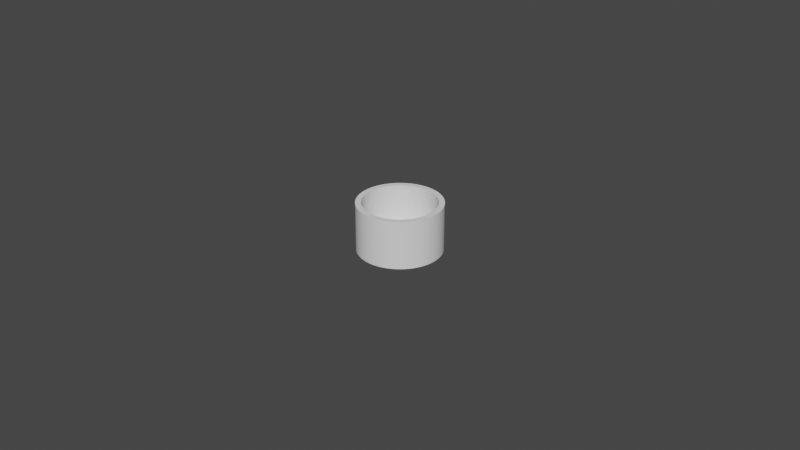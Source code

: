 # Source: panhead_apply.blend  (saved by Blender 2.82.7; exported with 4.5.12 LTS)
import bpy
from mathutils import Matrix  # noqa: F401  (used for matrix-valued properties, if any)

bpy.ops.wm.read_factory_settings(use_empty=True)
scene = bpy.context.scene
scene.name = 'Scene'

# ---- collections
col_collection = bpy.data.collections.new('Collection'); scene.collection.children.link(col_collection)

# ---- world
world_world = bpy.data.worlds.new('World'); scene.world = world_world
world_world.use_nodes = True; world_world.node_tree.nodes.clear()
_N = world_world.node_tree.nodes; _L = world_world.node_tree.links
n0 = _N.new('ShaderNodeOutputWorld'); n0.name = 'World Output'; n0.location = (300, 300)
n1 = _N.new('ShaderNodeBackground'); n1.name = 'Background'; n1.location = (10, 300)
n1.inputs[0].default_value = (0.05088, 0.05088, 0.05088, 1.0)
_L.new(n1.outputs[0], n0.inputs[0])
n0.is_active_output = True
world_world.color = (0.05088, 0.05088, 0.05088)
world_world.use_sun_shadow = False
world_world.sun_shadow_jitter_overblur = 0.0

# ---- meshes
me_cylinder_001 = bpy.data.meshes.new('Cylinder.001')
me_cylinder_001.from_pydata([(-1.832e-08, 0.0219, -0.0004667), (0.001075, 0.02188, -0.0004667), (0.002147, 0.0218, -0.0004667), (0.003214, 0.02167, -0.0004667), (0.004273, 0.02148, -0.0004667), (0.005322, 0.02125, -0.0004667), (0.006359, 0.02096, -0.0004667), (0.007379, 0.02062, -0.0004667), (0.008383, 0.02024, -0.0004667), (0.009365, 0.0198, -0.0004667), (0.01033, 0.01932, -0.0004667), (0.01126, 0.01879, -0.0004667), (0.01217, 0.01821, -0.0004667), (0.01305, 0.01759, -0.0004667), (0.0139, 0.01693, -0.0004667), (0.01471, 0.01623, -0.0004667), (0.01549, 0.01549, -0.0004667), (0.01623, 0.01471, -0.0004667), (0.01693, 0.0139, -0.0004667), (0.01759, 0.01305, -0.0004667), (0.01821, 0.01217, -0.0004667), (0.01879, 0.01126, -0.0004667), (0.01932, 0.01033, -0.0004667), (0.0198, 0.009365, -0.0004667), (0.02024, 0.008383, -0.0004667), (0.02062, 0.007379, -0.0004667), (0.02096, 0.006359, -0.0004667), (0.02125, 0.005322, -0.0004667), (0.02148, 0.004273, -0.0004667), (0.02167, 0.003214, -0.0004667), (0.0218, 0.002147, -0.0004667), (0.02188, 0.001075, -0.0004667), (0.0219, 5.63e-10, -0.0004667), (0.02188, -0.001075, -0.0004667), (0.0218, -0.002147, -0.0004667), (0.02167, -0.003214, -0.0004667), (0.02148, -0.004273, -0.0004667), (0.02125, -0.005322, -0.0004667), (0.02096, -0.006359, -0.0004667), (0.02062, -0.007379, -0.0004667), (0.02024, -0.008383, -0.0004667), (0.0198, -0.009365, -0.0004667), (0.01932, -0.01033, -0.0004667), (0.01879, -0.01126, -0.0004667), (0.01821, -0.01217, -0.0004667), (0.01759, -0.01305, -0.0004667), (0.01693, -0.0139, -0.0004667), (0.01623, -0.01471, -0.0004667), (0.01549, -0.01549, -0.0004667), (0.01471, -0.01623, -0.0004667), (0.0139, -0.01693, -0.0004667), (0.01305, -0.01759, -0.0004667), (0.01217, -0.01821, -0.0004667), (0.01126, -0.01879, -0.0004667), (0.01033, -0.01932, -0.0004667), (0.009365, -0.0198, -0.0004667), (0.008383, -0.02024, -0.0004667), (0.007379, -0.02062, -0.0004667), (0.006359, -0.02096, -0.0004667), (0.005322, -0.02125, -0.0004667), (0.004273, -0.02148, -0.0004667), (0.003214, -0.02167, -0.0004667), (0.002147, -0.0218, -0.0004667), (0.001075, -0.02188, -0.0004667), (2.154e-08, -0.0219, -0.0004667), (-0.001075, -0.02188, -0.0004667), (-0.002147, -0.0218, -0.0004667), (-0.003214, -0.02167, -0.0004667), (-0.004273, -0.02148, -0.0004667), (-0.005322, -0.02125, -0.0004667), (-0.006359, -0.02096, -0.0004667), (-0.007379, -0.02062, -0.0004667), (-0.008382, -0.02024, -0.0004667), (-0.009365, -0.0198, -0.0004667), (-0.01033, -0.01932, -0.0004667), (-0.01126, -0.01879, -0.0004667), (-0.01217, -0.01821, -0.0004667), (-0.01305, -0.01759, -0.0004667), (-0.0139, -0.01693, -0.0004667), (-0.01471, -0.01623, -0.0004667), (-0.01549, -0.01549, -0.0004667), (-0.01623, -0.01471, -0.0004667), (-0.01693, -0.0139, -0.0004667), (-0.01759, -0.01305, -0.0004667), (-0.01821, -0.01217, -0.0004667), (-0.01879, -0.01126, -0.0004667), (-0.01932, -0.01033, -0.0004667), (-0.0198, -0.009365, -0.0004667), (-0.02024, -0.008383, -0.0004667), (-0.02062, -0.007379, -0.0004667), (-0.02096, -0.006359, -0.0004667), (-0.02125, -0.005322, -0.0004667), (-0.02148, -0.004273, -0.0004667), (-0.02167, -0.003214, -0.0004667), (-0.0218, -0.002147, -0.0004667), (-0.02188, -0.001075, -0.0004667), (-0.0219, -2.172e-08, -0.0004667), (-0.02188, 0.001075, -0.0004667), (-0.0218, 0.002147, -0.0004667), (-0.02167, 0.003214, -0.0004667), (-0.02148, 0.004273, -0.0004667), (-0.02125, 0.005322, -0.0004667), (-0.02096, 0.006359, -0.0004667), (-0.02062, 0.007379, -0.0004667), (-0.02024, 0.008383, -0.0004667), (-0.0198, 0.009365, -0.0004667), (-0.01932, 0.01033, -0.0004667), (-0.01879, 0.01126, -0.0004667), (-0.01821, 0.01217, -0.0004667), (-0.01759, 0.01305, -0.0004667), (-0.01693, 0.0139, -0.0004667), (-0.01623, 0.01471, -0.0004667), (-0.01549, 0.01549, -0.0004667), (-0.01471, 0.01623, -0.0004667), (-0.0139, 0.01693, -0.0004667), (-0.01305, 0.01759, -0.0004667), (-0.01217, 0.01821, -0.0004667), (-0.01126, 0.01879, -0.0004667), (-0.01033, 0.01932, -0.0004667), (-0.009365, 0.0198, -0.0004667), (-0.008383, 0.02024, -0.0004667), (-0.007379, 0.02062, -0.0004667), (-0.006359, 0.02096, -0.0004667), (-0.005322, 0.02125, -0.0004667), (-0.004273, 0.02148, -0.0004667), (-0.003214, 0.02167, -0.0004667), (-0.002147, 0.0218, -0.0004667), (-0.001075, 0.02188, -0.0004667), (-1.984e-08, 0.0252, -0.002), (-1.984e-08, 0.0252, 6.985e-10), (0.001236, 0.02517, -0.002), (0.001236, 0.02517, 6.985e-10), (0.00247, 0.02508, -0.002), (0.00247, 0.02508, 6.985e-10), (0.003698, 0.02493, -0.002), (0.003698, 0.02493, 6.985e-10), (0.004916, 0.02472, -0.002), (0.004916, 0.02472, 6.985e-10), (0.006123, 0.02444, -0.002), (0.006123, 0.02444, 6.985e-10), (0.007315, 0.02411, -0.002), (0.007315, 0.02411, 6.985e-10), (0.00849, 0.02373, -0.002), (0.00849, 0.02373, 6.985e-10), (0.009644, 0.02328, -0.002), (0.009644, 0.02328, 6.985e-10), (0.01077, 0.02278, -0.002), (0.01077, 0.02278, 6.985e-10), (0.01188, 0.02222, -0.002), (0.01188, 0.02222, 6.985e-10), (0.01296, 0.02161, -0.002), (0.01296, 0.02161, 6.985e-10), (0.014, 0.02095, -0.002), (0.014, 0.02095, 6.985e-10), (0.01501, 0.02024, -0.002), (0.01501, 0.02024, 6.985e-10), (0.01599, 0.01948, -0.002), (0.01599, 0.01948, 6.985e-10), (0.01692, 0.01867, -0.002), (0.01692, 0.01867, 6.985e-10), (0.01782, 0.01782, -0.002), (0.01782, 0.01782, 6.985e-10), (0.01867, 0.01692, -0.002), (0.01867, 0.01692, 6.985e-10), (0.01948, 0.01599, -0.002), (0.01948, 0.01599, 6.985e-10), (0.02024, 0.01501, -0.002), (0.02024, 0.01501, 6.985e-10), (0.02095, 0.014, -0.002), (0.02095, 0.014, 6.985e-10), (0.02161, 0.01296, -0.002), (0.02161, 0.01296, 6.985e-10), (0.02222, 0.01188, -0.002), (0.02222, 0.01188, 6.985e-10), (0.02278, 0.01077, -0.002), (0.02278, 0.01077, 6.985e-10), (0.02328, 0.009644, -0.002), (0.02328, 0.009644, 6.985e-10), (0.02373, 0.00849, -0.002), (0.02373, 0.00849, 6.985e-10), (0.02411, 0.007315, -0.002), (0.02411, 0.007315, 6.985e-10), (0.02444, 0.006123, -0.002), (0.02444, 0.006123, 6.985e-10), (0.02472, 0.004916, -0.002), (0.02472, 0.004916, 6.985e-10), (0.02493, 0.003698, -0.002), (0.02493, 0.003698, 6.985e-10), (0.02508, 0.00247, -0.002), (0.02508, 0.00247, 6.985e-10), (0.02517, 0.001237, -0.002), (0.02517, 0.001237, 6.985e-10), (0.0252, -5.511e-10, -0.002), (0.0252, -5.511e-10, 6.985e-10), (0.02517, -0.001237, -0.002), (0.02517, -0.001237, 6.985e-10), (0.02508, -0.00247, -0.002), (0.02508, -0.00247, 6.985e-10), (0.02493, -0.003698, -0.002), (0.02493, -0.003698, 6.985e-10), (0.02472, -0.004916, -0.002), (0.02472, -0.004916, 6.985e-10), (0.02444, -0.006123, -0.002), (0.02444, -0.006123, 6.985e-10), (0.02411, -0.007315, -0.002), (0.02411, -0.007315, 6.985e-10), (0.02373, -0.00849, -0.002), (0.02373, -0.00849, 6.985e-10), (0.02328, -0.009644, -0.002), (0.02328, -0.009644, 6.985e-10), (0.02278, -0.01077, -0.002), (0.02278, -0.01077, 6.985e-10), (0.02222, -0.01188, -0.002), (0.02222, -0.01188, 6.985e-10), (0.02161, -0.01296, -0.002), (0.02161, -0.01296, 6.985e-10), (0.02095, -0.014, -0.002), (0.02095, -0.014, 6.985e-10), (0.02024, -0.01501, -0.002), (0.02024, -0.01501, 6.985e-10), (0.01948, -0.01599, -0.002), (0.01948, -0.01599, 6.985e-10), (0.01867, -0.01692, -0.002), (0.01867, -0.01692, 6.985e-10), (0.01782, -0.01782, -0.002), (0.01782, -0.01782, 6.985e-10), (0.01692, -0.01867, -0.002), (0.01692, -0.01867, 6.985e-10), (0.01599, -0.01948, -0.002), (0.01599, -0.01948, 6.985e-10), (0.01501, -0.02024, -0.002), (0.01501, -0.02024, 6.985e-10), (0.014, -0.02095, -0.002), (0.014, -0.02095, 6.985e-10), (0.01296, -0.02161, -0.002), (0.01296, -0.02161, 6.985e-10), (0.01188, -0.02222, -0.002), (0.01188, -0.02222, 6.985e-10), (0.01077, -0.02278, -0.002), (0.01077, -0.02278, 6.985e-10), (0.009644, -0.02328, -0.002), (0.009644, -0.02328, 6.985e-10), (0.00849, -0.02373, -0.002), (0.00849, -0.02373, 6.985e-10), (0.007315, -0.02411, -0.002), (0.007315, -0.02411, 6.985e-10), (0.006123, -0.02444, -0.002), (0.006123, -0.02444, 6.985e-10), (0.004916, -0.02472, -0.002), (0.004916, -0.02472, 6.985e-10), (0.003698, -0.02493, -0.002), (0.003698, -0.02493, 6.985e-10), (0.00247, -0.02508, -0.002), (0.00247, -0.02508, 6.985e-10), (0.001237, -0.02517, -0.002), (0.001237, -0.02517, 6.985e-10), (2.603e-08, -0.0252, -0.002), (2.603e-08, -0.0252, 6.985e-10), (-0.001236, -0.02517, -0.002), (-0.001236, -0.02517, 6.985e-10), (-0.00247, -0.02508, -0.002), (-0.00247, -0.02508, 6.985e-10), (-0.003698, -0.02493, -0.002), (-0.003698, -0.02493, 6.985e-10), (-0.004916, -0.02472, -0.002), (-0.004916, -0.02472, 6.985e-10), (-0.006123, -0.02444, -0.002), (-0.006123, -0.02444, 6.985e-10), (-0.007315, -0.02411, -0.002), (-0.007315, -0.02411, 6.985e-10), (-0.00849, -0.02373, -0.002), (-0.00849, -0.02373, 6.985e-10), (-0.009644, -0.02328, -0.002), (-0.009644, -0.02328, 6.985e-10), (-0.01077, -0.02278, -0.002), (-0.01077, -0.02278, 6.985e-10), (-0.01188, -0.02222, -0.002), (-0.01188, -0.02222, 6.985e-10), (-0.01296, -0.02161, -0.002), (-0.01296, -0.02161, 6.985e-10), (-0.014, -0.02095, -0.002), (-0.014, -0.02095, 6.985e-10), (-0.01501, -0.02024, -0.002), (-0.01501, -0.02024, 6.985e-10), (-0.01599, -0.01948, -0.002), (-0.01599, -0.01948, 6.985e-10), (-0.01692, -0.01867, -0.002), (-0.01692, -0.01867, 6.985e-10), (-0.01782, -0.01782, -0.002), (-0.01782, -0.01782, 6.985e-10), (-0.01867, -0.01692, -0.002), (-0.01867, -0.01692, 6.985e-10), (-0.01948, -0.01599, -0.002), (-0.01948, -0.01599, 6.985e-10), (-0.02024, -0.01501, -0.002), (-0.02024, -0.01501, 6.985e-10), (-0.02095, -0.014, -0.002), (-0.02095, -0.014, 6.985e-10), (-0.02161, -0.01296, -0.002), (-0.02161, -0.01296, 6.985e-10), (-0.02222, -0.01188, -0.002), (-0.02222, -0.01188, 6.985e-10), (-0.02278, -0.01077, -0.002), (-0.02278, -0.01077, 6.985e-10), (-0.02328, -0.009644, -0.002), (-0.02328, -0.009644, 6.985e-10), (-0.02373, -0.00849, -0.002), (-0.02373, -0.00849, 6.985e-10), (-0.02411, -0.007315, -0.002), (-0.02411, -0.007315, 6.985e-10), (-0.02444, -0.006123, -0.002), (-0.02444, -0.006123, 6.985e-10), (-0.02472, -0.004916, -0.002), (-0.02472, -0.004916, 6.985e-10), (-0.02493, -0.003698, -0.002), (-0.02493, -0.003698, 6.985e-10), (-0.02508, -0.00247, -0.002), (-0.02508, -0.00247, 6.985e-10), (-0.02517, -0.001237, -0.002), (-0.02517, -0.001237, 6.985e-10), (-0.0252, -2.619e-08, -0.002), (-0.0252, -2.619e-08, 6.985e-10), (-0.02517, 0.001236, -0.002), (-0.02517, 0.001236, 6.985e-10), (-0.02508, 0.00247, -0.002), (-0.02508, 0.00247, 6.985e-10), (-0.02493, 0.003698, -0.002), (-0.02493, 0.003698, 6.985e-10), (-0.02472, 0.004916, -0.002), (-0.02472, 0.004916, 6.985e-10), (-0.02444, 0.006123, -0.002), (-0.02444, 0.006123, 6.985e-10), (-0.02411, 0.007315, -0.002), (-0.02411, 0.007315, 6.985e-10), (-0.02373, 0.00849, -0.002), (-0.02373, 0.00849, 6.985e-10), (-0.02328, 0.009644, -0.002), (-0.02328, 0.009644, 6.985e-10), (-0.02278, 0.01077, -0.002), (-0.02278, 0.01077, 6.985e-10), (-0.02222, 0.01188, -0.002), (-0.02222, 0.01188, 6.985e-10), (-0.02161, 0.01296, -0.002), (-0.02161, 0.01296, 6.985e-10), (-0.02095, 0.014, -0.002), (-0.02095, 0.014, 6.985e-10), (-0.02024, 0.01501, -0.002), (-0.02024, 0.01501, 6.985e-10), (-0.01948, 0.01599, -0.002), (-0.01948, 0.01599, 6.985e-10), (-0.01867, 0.01692, -0.002), (-0.01867, 0.01692, 6.985e-10), (-0.01782, 0.01782, -0.002), (-0.01782, 0.01782, 6.985e-10), (-0.01692, 0.01867, -0.002), (-0.01692, 0.01867, 6.985e-10), (-0.01599, 0.01948, -0.002), (-0.01599, 0.01948, 6.985e-10), (-0.01501, 0.02024, -0.002), (-0.01501, 0.02024, 6.985e-10), (-0.014, 0.02095, -0.002), (-0.014, 0.02095, 6.985e-10), (-0.01296, 0.02161, -0.002), (-0.01296, 0.02161, 6.985e-10), (-0.01188, 0.02222, -0.002), (-0.01188, 0.02222, 6.985e-10), (-0.01077, 0.02278, -0.002), (-0.01077, 0.02278, 6.985e-10), (-0.009644, 0.02328, -0.002), (-0.009644, 0.02328, 6.985e-10), (-0.00849, 0.02373, -0.002), (-0.00849, 0.02373, 6.985e-10), (-0.007315, 0.02411, -0.002), (-0.007315, 0.02411, 6.985e-10), (-0.006123, 0.02444, -0.002), (-0.006123, 0.02444, 6.985e-10), (-0.004916, 0.02472, -0.002), (-0.004916, 0.02472, 6.985e-10), (-0.003698, 0.02493, -0.002), (-0.003698, 0.02493, 6.985e-10), (-0.00247, 0.02508, -0.002), (-0.00247, 0.02508, 6.985e-10), (-0.001236, 0.02517, -0.002), (-0.001236, 0.02517, 6.985e-10), (0.001075, 0.02188, -0.002), (-1.832e-08, 0.0219, -0.002), (-0.001075, 0.02188, -0.002), (-0.002147, 0.0218, -0.002), (0.002147, 0.0218, -0.002), (-0.003214, 0.02167, -0.002), (0.003214, 0.02167, -0.002), (0.004273, 0.02148, -0.002), (-0.004273, 0.02148, -0.002), (0.005322, 0.02125, -0.002), (-0.005322, 0.02125, -0.002), (0.006359, 0.02096, -0.002), (-0.006359, 0.02096, -0.002), (0.0139, 0.01693, -0.002), (0.01305, 0.01759, -0.002), (0.01217, 0.01821, -0.002), (0.01126, 0.01879, -0.002), (0.01033, 0.01932, -0.002), (0.009365, 0.0198, -0.002), (0.008383, 0.02024, -0.002), (0.007379, 0.02062, -0.002), (-0.007379, 0.02062, -0.002), (-0.008383, 0.02024, -0.002), (-0.009365, 0.0198, -0.002), (-0.01033, 0.01932, -0.002), (-0.01126, 0.01879, -0.002), (-0.01217, 0.01821, -0.002), (-0.01305, 0.01759, -0.002), (-0.0139, 0.01693, -0.002), (0.01932, 0.01033, -0.002), (0.01821, 0.01217, -0.002), (0.01759, 0.01305, -0.002), (0.01879, 0.01126, -0.002), (0.01623, 0.01471, -0.002), (0.01693, 0.0139, -0.002), (0.01549, 0.01549, -0.002), (0.01471, 0.01623, -0.002), (-0.01471, 0.01623, -0.002), (-0.01549, 0.01549, -0.002), (-0.01623, 0.01471, -0.002), (-0.01693, 0.0139, -0.002), (-0.01759, 0.01305, -0.002), (-0.01821, 0.01217, -0.002), (-0.01879, 0.01126, -0.002), (-0.01932, 0.01033, -0.002), (-0.0198, 0.009365, -0.002), (0.0218, 0.002147, -0.002), (0.02188, 0.001075, -0.002), (0.02167, 0.003214, -0.002), (0.02148, 0.004273, -0.002), (0.02096, 0.006359, -0.002), (0.02125, 0.005322, -0.002), (0.0198, 0.009365, -0.002), (0.02024, 0.008383, -0.002), (0.02062, 0.007379, -0.002), (-0.02024, 0.008383, -0.002), (-0.02062, 0.007379, -0.002), (-0.02096, 0.006359, -0.002), (-0.02125, 0.005322, -0.002), (-0.02148, 0.004273, -0.002), (-0.02167, 0.003214, -0.002), (-0.0218, 0.002147, -0.002), (0.0219, 5.63e-10, -0.002), (0.02188, -0.001075, -0.002), (0.0218, -0.002147, -0.002), (0.02167, -0.003214, -0.002), (0.02148, -0.004273, -0.002), (0.02125, -0.005322, -0.002), (0.02096, -0.006359, -0.002), (0.02062, -0.007379, -0.002), (-0.02125, -0.005322, -0.002), (-0.02096, -0.006359, -0.002), (-0.0218, -0.002147, -0.002), (-0.02188, -0.001075, -0.002), (-0.02167, -0.003214, -0.002), (-0.02148, -0.004273, -0.002), (-0.02188, 0.001075, -0.002), (-0.0219, -2.172e-08, -0.002), (0.02024, -0.008383, -0.002), (0.0198, -0.009365, -0.002), (0.01932, -0.01033, -0.002), (0.01879, -0.01126, -0.002), (0.01821, -0.01217, -0.002), (0.01759, -0.01305, -0.002), (0.01693, -0.0139, -0.002), (0.01623, -0.01471, -0.002), (-0.01759, -0.01305, -0.002), (-0.01693, -0.0139, -0.002), (-0.01821, -0.01217, -0.002), (-0.0198, -0.009365, -0.002), (-0.01932, -0.01033, -0.002), (-0.01879, -0.01126, -0.002), (-0.02062, -0.007379, -0.002), (-0.02024, -0.008383, -0.002), (0.01549, -0.01549, -0.002), (0.01471, -0.01623, -0.002), (0.0139, -0.01693, -0.002), (0.01305, -0.01759, -0.002), (0.01217, -0.01821, -0.002), (0.01126, -0.01879, -0.002), (0.01033, -0.01932, -0.002), (0.009365, -0.0198, -0.002), (-0.01033, -0.01932, -0.002), (-0.01126, -0.01879, -0.002), (-0.01217, -0.01821, -0.002), (-0.01305, -0.01759, -0.002), (-0.0139, -0.01693, -0.002), (-0.01471, -0.01623, -0.002), (-0.01549, -0.01549, -0.002), (-0.01623, -0.01471, -0.002), (0.008383, -0.02024, -0.002), (0.007379, -0.02062, -0.002), (0.006359, -0.02096, -0.002), (0.005322, -0.02125, -0.002), (0.004273, -0.02148, -0.002), (0.003214, -0.02167, -0.002), (0.002147, -0.0218, -0.002), (0.001075, -0.02188, -0.002), (2.154e-08, -0.0219, -0.002), (-0.001075, -0.02188, -0.002), (-0.002147, -0.0218, -0.002), (-0.003214, -0.02167, -0.002), (-0.004273, -0.02148, -0.002), (-0.005322, -0.02125, -0.002), (-0.006359, -0.02096, -0.002), (-0.007379, -0.02062, -0.002), (-0.008382, -0.02024, -0.002), (-0.009365, -0.0198, -0.002), (0.0003091, 0.006292, 7.858e-10), (0.0003091, 0.006292, -0.0004667), (-5.27e-09, 0.0063, 7.858e-10), (-5.27e-09, 0.0063, -0.0004667), (-0.0003091, 0.006292, 7.858e-10), (-0.0003091, 0.006292, -0.0004667), (-0.0006175, 0.00627, 7.858e-10), (-0.0006175, 0.00627, -0.0004667), (0.0006175, 0.00627, 6.985e-10), (0.0006175, 0.00627, -0.0004667), (-0.0009244, 0.006232, 7.858e-10), (-0.0009244, 0.006232, -0.0004667), (0.0009244, 0.006232, 7.858e-10), (0.0009244, 0.006232, -0.0004667), (0.001229, 0.006179, 7.858e-10), (0.001229, 0.006179, -0.0004667), (-0.001229, 0.006179, 7.858e-10), (-0.001229, 0.006179, -0.0004667), (0.001531, 0.006111, 7.858e-10), (0.001531, 0.006111, -0.0004667), (-0.001531, 0.006111, 7.858e-10), (-0.001531, 0.006111, -0.0004667), (0.001829, 0.006029, 7.858e-10), (0.001829, 0.006029, -0.0004667), (-0.001829, 0.006029, 7.858e-10), (-0.001829, 0.006029, -0.0004667), (0.003997, 0.00487, 7.858e-10), (0.003997, 0.00487, -0.0004667), (0.003753, 0.00506, 7.858e-10), (0.003753, 0.00506, -0.0004667), (0.0035, 0.005238, 7.858e-10), (0.0035, 0.005238, -0.0004667), (0.003239, 0.005404, 7.858e-10), (0.003239, 0.005404, -0.0004667), (0.00297, 0.005556, 7.858e-10), (0.00297, 0.005556, -0.0004667), (0.002694, 0.005695, 7.858e-10), (0.002694, 0.005695, -0.0004667), (0.002411, 0.00582, 7.858e-10), (0.002411, 0.00582, -0.0004667), (0.002122, 0.005932, 7.858e-10), (0.002122, 0.005932, -0.0004667), (-0.002122, 0.005932, 7.858e-10), (-0.002122, 0.005932, -0.0004667), (-0.002411, 0.00582, 7.858e-10), (-0.002411, 0.00582, -0.0004667), (-0.002694, 0.005695, 7.858e-10), (-0.002694, 0.005695, -0.0004667), (-0.00297, 0.005556, 7.858e-10), (-0.00297, 0.005556, -0.0004667), (-0.003239, 0.005404, 7.858e-10), (-0.003239, 0.005404, -0.0004667), (-0.0035, 0.005238, 7.858e-10), (-0.0035, 0.005238, -0.0004667), (-0.003753, 0.00506, 7.858e-10), (-0.003753, 0.00506, -0.0004667), (-0.003997, 0.00487, 7.858e-10), (-0.003997, 0.00487, -0.0004667), (0.005556, 0.00297, 7.858e-10), (0.005556, 0.00297, -0.0004667), (0.005238, 0.0035, 7.858e-10), (0.005238, 0.0035, -0.0004667), (0.00506, 0.003753, 7.858e-10), (0.00506, 0.003753, -0.0004667), (0.005404, 0.003239, 7.858e-10), (0.005404, 0.003239, -0.0004667), (0.00487, 0.003997, 7.858e-10), (0.00487, 0.003997, -0.0004667), (0.004668, 0.004231, 7.858e-10), (0.004668, 0.004231, -0.0004667), (0.004455, 0.004455, 7.858e-10), (0.004455, 0.004455, -0.0004667), (0.004231, 0.004668, 7.858e-10), (0.004231, 0.004668, -0.0004667), (-0.004231, 0.004668, 7.858e-10), (-0.004231, 0.004668, -0.0004667), (-0.004455, 0.004455, 7.858e-10), (-0.004455, 0.004455, -0.0004667), (-0.004668, 0.004231, 7.858e-10), (-0.004668, 0.004231, -0.0004667), (-0.00487, 0.003997, 7.858e-10), (-0.00487, 0.003997, -0.0004667), (-0.00506, 0.003753, 7.858e-10), (-0.00506, 0.003753, -0.0004667), (-0.005238, 0.0035, 7.858e-10), (-0.005238, 0.0035, -0.0004667), (-0.005404, 0.003239, 7.858e-10), (-0.005404, 0.003239, -0.0004667), (-0.005695, 0.002694, 7.858e-10), (-0.005695, 0.002694, -0.0004667), (-0.005556, 0.00297, 7.858e-10), (-0.005556, 0.00297, -0.0004667), (0.00627, 0.0006175, 7.858e-10), (0.00627, 0.0006175, -0.0004667), (0.006292, 0.0003091, 7.858e-10), (0.006292, 0.0003091, -0.0004667), (0.006232, 0.0009244, 7.858e-10), (0.006232, 0.0009244, -0.0004667), (0.006179, 0.001229, 7.858e-10), (0.006179, 0.001229, -0.0004667), (0.006029, 0.001829, 7.858e-10), (0.006029, 0.001829, -0.0004667), (0.006111, 0.001531, 7.858e-10), (0.006111, 0.001531, -0.0004667), (0.00582, 0.002411, 7.858e-10), (0.00582, 0.002411, -0.0004667), (0.005695, 0.002694, 7.858e-10), (0.005695, 0.002694, -0.0004667), (0.005932, 0.002122, 7.858e-10), (0.005932, 0.002122, -0.0004667), (-0.00582, 0.002411, 7.858e-10), (-0.00582, 0.002411, -0.0004667), (-0.005932, 0.002122, 7.858e-10), (-0.005932, 0.002122, -0.0004667), (-0.006029, 0.001829, 7.858e-10), (-0.006029, 0.001829, -0.0004667), (-0.006111, 0.001531, 7.858e-10), (-0.006111, 0.001531, -0.0004667), (-0.006179, 0.001229, 7.858e-10), (-0.006179, 0.001229, -0.0004667), (-0.006232, 0.0009244, 7.858e-10), (-0.006232, 0.0009244, -0.0004667), (-0.00627, 0.0006175, 7.858e-10), (-0.00627, 0.0006175, -0.0004667), (0.006292, -0.0003091, 7.858e-10), (0.006292, -0.0003091, -0.0004667), (0.0063, 1.015e-09, 7.858e-10), (0.0063, 1.015e-09, -0.0004667), (0.00627, -0.0006175, 7.858e-10), (0.00627, -0.0006175, -0.0004667), (0.006232, -0.0009244, 7.858e-10), (0.006232, -0.0009244, -0.0004667), (0.006179, -0.001229, 7.858e-10), (0.006179, -0.001229, -0.0004667), (0.006111, -0.001531, 7.858e-10), (0.006111, -0.001531, -0.0004667), (0.006029, -0.001829, 7.858e-10), (0.006029, -0.001829, -0.0004667), (0.005932, -0.002122, 7.858e-10), (0.005932, -0.002122, -0.0004667), (-0.006029, -0.001829, 7.858e-10), (-0.006029, -0.001829, -0.0004667), (-0.006111, -0.001531, 7.858e-10), (-0.006111, -0.001531, -0.0004667), (-0.006232, -0.0009244, 7.858e-10), (-0.006232, -0.0009244, -0.0004667), (-0.00627, -0.0006175, 7.858e-10), (-0.00627, -0.0006175, -0.0004667), (-0.006179, -0.001229, 7.858e-10), (-0.006179, -0.001229, -0.0004667), (-0.006292, -0.0003091, 7.858e-10), (-0.006292, -0.0003091, -0.0004667), (-0.0063, -5.394e-09, 7.858e-10), (-0.0063, -5.394e-09, -0.0004667), (-0.006292, 0.0003091, 7.858e-10), (-0.006292, 0.0003091, -0.0004667), (0.00582, -0.002411, 7.858e-10), (0.00582, -0.002411, -0.0004667), (0.005695, -0.002694, 7.858e-10), (0.005695, -0.002694, -0.0004667), (0.005556, -0.00297, 7.858e-10), (0.005556, -0.00297, -0.0004667), (0.005404, -0.003239, 7.858e-10), (0.005404, -0.003239, -0.0004667), (0.005238, -0.0035, 7.858e-10), (0.005238, -0.0035, -0.0004667), (0.00506, -0.003753, 7.858e-10), (0.00506, -0.003753, -0.0004667), (0.00487, -0.003997, 7.858e-10), (0.00487, -0.003997, -0.0004667), (0.004668, -0.004231, 7.858e-10), (0.004668, -0.004231, -0.0004667), (-0.00506, -0.003753, 7.858e-10), (-0.00506, -0.003753, -0.0004667), (-0.00487, -0.003997, 7.858e-10), (-0.00487, -0.003997, -0.0004667), (-0.005238, -0.0035, 7.858e-10), (-0.005238, -0.0035, -0.0004667), (-0.005695, -0.002694, 7.858e-10), (-0.005695, -0.002694, -0.0004667), (-0.005556, -0.00297, 7.858e-10), (-0.005556, -0.00297, -0.0004667), (-0.005404, -0.003239, 7.858e-10), (-0.005404, -0.003239, -0.0004667), (-0.00582, -0.002411, 7.858e-10), (-0.00582, -0.002411, -0.0004667), (-0.005932, -0.002122, 7.858e-10), (-0.005932, -0.002122, -0.0004667), (0.004455, -0.004455, 7.858e-10), (0.004455, -0.004455, -0.0004667), (0.004231, -0.004668, 7.858e-10), (0.004231, -0.004668, -0.0004667), (0.003997, -0.00487, 7.858e-10), (0.003997, -0.00487, -0.0004667), (0.003239, -0.005404, 7.858e-10), (0.003239, -0.005404, -0.0004667), (0.0035, -0.005238, 7.858e-10), (0.0035, -0.005238, -0.0004667), (0.003753, -0.00506, 7.858e-10), (0.003753, -0.00506, -0.0004667), (0.00297, -0.005556, 7.858e-10), (0.00297, -0.005556, -0.0004667), (0.002694, -0.005695, 7.858e-10), (0.002694, -0.005695, -0.0004667), (-0.00297, -0.005556, 7.858e-10), (-0.00297, -0.005556, -0.0004667), (-0.003239, -0.005404, 7.858e-10), (-0.003239, -0.005404, -0.0004667), (-0.0035, -0.005238, 7.858e-10), (-0.0035, -0.005238, -0.0004667), (-0.004231, -0.004668, 7.858e-10), (-0.004231, -0.004668, -0.0004667), (-0.003753, -0.00506, 7.858e-10), (-0.003753, -0.00506, -0.0004667), (-0.003997, -0.00487, 7.858e-10), (-0.003997, -0.00487, -0.0004667), (-0.004455, -0.004455, 7.858e-10), (-0.004455, -0.004455, -0.0004667), (-0.004668, -0.004231, 7.858e-10), (-0.004668, -0.004231, -0.0004667), (0.002122, -0.005932, 7.858e-10), (0.002122, -0.005932, -0.0004667), (0.002411, -0.00582, 7.858e-10), (0.002411, -0.00582, -0.0004667), (0.001829, -0.006029, 7.858e-10), (0.001829, -0.006029, -0.0004667), (0.001531, -0.006111, 7.858e-10), (0.001531, -0.006111, -0.0004667), (0.001229, -0.006179, 7.858e-10), (0.001229, -0.006179, -0.0004667), (0.0009244, -0.006232, 7.858e-10), (0.0009244, -0.006232, -0.0004667), (0.0006175, -0.00627, 7.858e-10), (0.0006175, -0.00627, -0.0004667), (0.0003091, -0.006292, 7.858e-10), (0.0003091, -0.006292, -0.0004667), (6.196e-09, -0.0063, 7.858e-10), (6.196e-09, -0.0063, -0.0004667), (-0.0003091, -0.006292, 7.858e-10), (-0.0003091, -0.006292, -0.0004667), (-0.0006175, -0.00627, 6.985e-10), (-0.0006175, -0.00627, -0.0004667), (-0.0009244, -0.006232, 7.858e-10), (-0.0009244, -0.006232, -0.0004667), (-0.001229, -0.006179, 7.858e-10), (-0.001229, -0.006179, -0.0004667), (-0.001531, -0.006111, 7.858e-10), (-0.001531, -0.006111, -0.0004667), (-0.001829, -0.006029, 7.858e-10), (-0.001829, -0.006029, -0.0004667), (-0.002411, -0.00582, 7.858e-10), (-0.002411, -0.00582, -0.0004667), (-0.002122, -0.005932, 7.858e-10), (-0.002122, -0.005932, -0.0004667), (-0.002694, -0.005695, 7.858e-10), (-0.002694, -0.005695, -0.0004667)], [], [(1, 2, 3, 4, 5, 6, 7, 8, 9, 10, 11, 12, 13, 14, 15, 16, 17, 18, 19, 20, 21, 22, 23, 24, 25, 26, 27, 28, 29, 30, 31, 32, 639, 607, 605, 609, 611, 615, 613, 621, 617, 619, 571, 577, 573, 575, 579, 581, 583, 585, 539, 541, 543, 545, 547, 549, 551, 553, 535, 531, 527, 525, 521, 513, 515, 517, 519, 523, 529, 533, 537, 555, 557, 559, 561, 563, 565, 567, 569, 587, 589, 591, 593, 595, 597, 599, 603, 601, 623, 625, 627, 629, 631, 633, 635, 667, 665, 96, 97, 98, 99, 100, 101, 102, 103, 104, 105, 106, 107, 108, 109, 110, 111, 112, 113, 114, 115, 116, 117, 118, 119, 120, 121, 122, 123, 124, 125, 126, 127, 0), (128, 129, 131, 130), (130, 131, 133, 132), (132, 133, 135, 134), (134, 135, 137, 136), (136, 137, 139, 138), (138, 139, 141, 140), (140, 141, 143, 142), (142, 143, 145, 144), (144, 145, 147, 146), (146, 147, 149, 148), (148, 149, 151, 150), (150, 151, 153, 152), (152, 153, 155, 154), (154, 155, 157, 156), (156, 157, 159, 158), (158, 159, 161, 160), (160, 161, 163, 162), (162, 163, 165, 164), (164, 165, 167, 166), (166, 167, 169, 168), (168, 169, 171, 170), (170, 171, 173, 172), (172, 173, 175, 174), (174, 175, 177, 176), (176, 177, 179, 178), (178, 179, 181, 180), (180, 181, 183, 182), (182, 183, 185, 184), (184, 185, 187, 186), (186, 187, 189, 188), (188, 189, 191, 190), (190, 191, 193, 192), (192, 193, 195, 194), (194, 195, 197, 196), (196, 197, 199, 198), (198, 199, 201, 200), (200, 201, 203, 202), (202, 203, 205, 204), (204, 205, 207, 206), (206, 207, 209, 208), (208, 209, 211, 210), (210, 211, 213, 212), (212, 213, 215, 214), (214, 215, 217, 216), (216, 217, 219, 218), (218, 219, 221, 220), (220, 221, 223, 222), (222, 223, 225, 224), (224, 225, 227, 226), (226, 227, 229, 228), (228, 229, 231, 230), (230, 231, 233, 232), (232, 233, 235, 234), (234, 235, 237, 236), (236, 237, 239, 238), (238, 239, 241, 240), (240, 241, 243, 242), (242, 243, 245, 244), (244, 245, 247, 246), (246, 247, 249, 248), (248, 249, 251, 250), (250, 251, 253, 252), (252, 253, 255, 254), (254, 255, 257, 256), (256, 257, 259, 258), (258, 259, 261, 260), (260, 261, 263, 262), (262, 263, 265, 264), (264, 265, 267, 266), (266, 267, 269, 268), (268, 269, 271, 270), (270, 271, 273, 272), (272, 273, 275, 274), (274, 275, 277, 276), (276, 277, 279, 278), (278, 279, 281, 280), (280, 281, 283, 282), (282, 283, 285, 284), (284, 285, 287, 286), (286, 287, 289, 288), (288, 289, 291, 290), (290, 291, 293, 292), (292, 293, 295, 294), (294, 295, 297, 296), (296, 297, 299, 298), (298, 299, 301, 300), (300, 301, 303, 302), (302, 303, 305, 304), (304, 305, 307, 306), (306, 307, 309, 308), (308, 309, 311, 310), (310, 311, 313, 312), (312, 313, 315, 314), (314, 315, 317, 316), (316, 317, 319, 318), (318, 319, 321, 320), (320, 321, 323, 322), (322, 323, 325, 324), (324, 325, 327, 326), (326, 327, 329, 328), (328, 329, 331, 330), (330, 331, 333, 332), (332, 333, 335, 334), (334, 335, 337, 336), (336, 337, 339, 338), (338, 339, 341, 340), (340, 341, 343, 342), (342, 343, 345, 344), (344, 345, 347, 346), (346, 347, 349, 348), (348, 349, 351, 350), (350, 351, 353, 352), (352, 353, 355, 354), (354, 355, 357, 356), (356, 357, 359, 358), (358, 359, 361, 360), (360, 361, 363, 362), (362, 363, 365, 364), (364, 365, 367, 366), (366, 367, 369, 368), (368, 369, 371, 370), (370, 371, 373, 372), (372, 373, 375, 374), (374, 375, 377, 376), (376, 377, 379, 378), (378, 379, 381, 380), (131, 129, 383, 381, 379, 377, 375, 373, 371, 369, 367, 365, 363, 361, 359, 357, 355, 353, 351, 349, 347, 345, 343, 341, 339, 337, 335, 333, 331, 329, 327, 325, 323, 321, 664, 666, 634, 632, 630, 628, 626, 624, 622, 600, 602, 598, 596, 594, 592, 590, 588, 586, 568, 566, 564, 562, 560, 558, 556, 554, 536, 532, 528, 522, 518, 516, 514, 512, 520, 524, 526, 530, 534, 552, 550, 548, 546, 544, 542, 540, 538, 584, 582, 580, 578, 574, 572, 576, 570, 618, 616, 620, 612, 614, 610, 608, 604, 606, 638, 193, 191, 189, 187, 185, 183, 181, 179, 177, 175, 173, 171, 169, 167, 165, 163, 161, 159, 157, 155, 153, 151, 149, 147, 145, 143, 141, 139, 137, 135, 133), (380, 381, 383, 382), (382, 383, 129, 128), (128, 130, 132, 134, 136, 138, 140, 142, 144, 146, 148, 150, 152, 154, 156, 158, 160, 162, 164, 166, 168, 170, 172, 174, 176, 178, 180, 182, 184, 186, 188, 190, 192, 446, 431, 430, 432, 433, 435, 434, 438, 437, 436, 413, 416, 414, 415, 418, 417, 419, 420, 397, 398, 399, 400, 401, 402, 403, 404, 395, 393, 391, 390, 388, 384, 385, 386, 387, 389, 392, 394, 396, 405, 406, 407, 408, 409, 410, 411, 412, 421, 422, 423, 424, 425, 426, 427, 428, 429, 439, 440, 441, 442, 443, 444, 445, 460, 461, 320, 322, 324, 326, 328, 330, 332, 334, 336, 338, 340, 342, 344, 346, 348, 350, 352, 354, 356, 358, 360, 362, 364, 366, 368, 370, 372, 374, 376, 378, 380, 382), (493, 81, 80, 492), (408, 118, 117, 409), (391, 4, 3, 390), (498, 60, 59, 497), (492, 80, 79, 491), (466, 44, 43, 465), (431, 31, 30, 430), (432, 29, 28, 433), (438, 25, 24, 437), (475, 85, 84, 472), (434, 26, 25, 438), (385, 0, 127, 386), (508, 70, 69, 507), (420, 15, 14, 397), (413, 22, 21, 416), (395, 6, 5, 393), (481, 51, 50, 480), (435, 27, 26, 434), (504, 66, 65, 503), (463, 41, 40, 462), (426, 108, 107, 427), (392, 124, 123, 394), (499, 61, 60, 498), (482, 52, 51, 481), (470, 83, 82, 471), (320, 461, 457, 456, 458, 459, 454, 455, 476, 477, 473, 474, 475, 472, 470, 471, 493, 492, 491, 490, 489, 488, 487, 486, 511, 510, 509, 508, 507, 506, 505, 504, 503, 502, 501, 500, 499, 498, 497, 496, 495, 494, 485, 484, 483, 482, 481, 480, 479, 478, 469, 468, 467, 466, 465, 464, 463, 462, 453, 452, 451, 450, 449, 448, 447, 446, 192, 194, 196, 198, 200, 202, 204, 206, 208, 210, 212, 214, 216, 218, 220, 222, 224, 226, 228, 230, 232, 234, 236, 238, 240, 242, 244, 246, 248, 250, 252, 254, 256, 258, 260, 262, 264, 266, 268, 270, 272, 274, 276, 278, 280, 282, 284, 286, 288, 290, 292, 294, 296, 298, 300, 302, 304, 306, 308, 310, 312, 314, 316, 318), (484, 54, 53, 483), (486, 74, 73, 511), (437, 24, 23, 436), (477, 88, 87, 473), (436, 23, 22, 413), (396, 122, 121, 405), (427, 107, 106, 428), (461, 96, 95, 457), (503, 65, 64, 502), (450, 36, 35, 449), (480, 50, 49, 479), (393, 5, 4, 391), (459, 92, 91, 454), (439, 104, 103, 440), (453, 39, 38, 452), (390, 3, 2, 388), (418, 18, 17, 417), (458, 93, 92, 459), (456, 94, 93, 458), (388, 2, 1, 384), (483, 53, 52, 482), (449, 35, 34, 448), (497, 59, 58, 496), (410, 116, 115, 411), (467, 45, 44, 466), (451, 37, 36, 450), (443, 100, 99, 444), (496, 58, 57, 495), (404, 7, 6, 395), (441, 102, 101, 442), (489, 77, 76, 488), (421, 113, 112, 422), (445, 98, 97, 460), (419, 16, 15, 420), (389, 125, 124, 392), (471, 82, 81, 493), (468, 46, 45, 467), (448, 34, 33, 447), (485, 55, 54, 484), (422, 112, 111, 423), (494, 56, 55, 485), (433, 28, 27, 435), (511, 73, 72, 510), (473, 87, 86, 474), (406, 120, 119, 407), (488, 76, 75, 487), (414, 20, 19, 415), (454, 91, 90, 455), (417, 17, 16, 419), (460, 97, 96, 461), (407, 119, 118, 408), (495, 57, 56, 494), (490, 78, 77, 489), (424, 110, 109, 425), (409, 117, 116, 410), (509, 71, 70, 508), (476, 89, 88, 477), (399, 12, 11, 400), (403, 8, 7, 404), (479, 49, 48, 478), (415, 19, 18, 418), (397, 14, 13, 398), (440, 103, 102, 441), (446, 32, 31, 431), (405, 121, 120, 406), (455, 90, 89, 476), (510, 72, 71, 509), (412, 114, 113, 421), (387, 126, 125, 389), (430, 30, 29, 432), (478, 48, 47, 469), (401, 10, 9, 402), (464, 42, 41, 463), (491, 79, 78, 490), (425, 109, 108, 426), (506, 68, 67, 505), (465, 43, 42, 464), (462, 40, 39, 453), (400, 11, 10, 401), (469, 47, 46, 468), (423, 111, 110, 424), (386, 127, 126, 387), (444, 99, 98, 445), (501, 63, 62, 500), (452, 38, 37, 451), (447, 33, 32, 446), (428, 106, 105, 429), (384, 1, 0, 385), (398, 13, 12, 399), (442, 101, 100, 443), (416, 21, 20, 414), (457, 95, 94, 456), (500, 62, 61, 499), (507, 69, 68, 506), (402, 9, 8, 403), (505, 67, 66, 504), (429, 105, 104, 439), (394, 123, 122, 396), (487, 75, 74, 486), (472, 84, 83, 470), (502, 64, 63, 501), (411, 115, 114, 412), (474, 86, 85, 475), (731, 730, 728, 729), (561, 560, 562, 563), (527, 526, 524, 525), (741, 740, 738, 739), (729, 728, 722, 723), (677, 676, 674, 675), (607, 606, 604, 605), (609, 608, 610, 611), (621, 620, 616, 617), (695, 694, 688, 689), (613, 612, 620, 621), (515, 514, 516, 517), (761, 760, 758, 759), (585, 584, 538, 539), (571, 570, 576, 577), (535, 534, 530, 531), (711, 710, 704, 705), (615, 614, 612, 613), (753, 752, 750, 751), (671, 670, 668, 669), (597, 596, 598, 599), (529, 528, 532, 533), (743, 742, 740, 741), (709, 708, 710, 711), (685, 684, 686, 687), (713, 712, 706, 707), (717, 716, 766, 767), (617, 616, 618, 619), (697, 696, 690, 691), (619, 618, 570, 571), (537, 536, 554, 555), (599, 598, 602, 603), (665, 664, 662, 663), (751, 750, 748, 749), (645, 644, 642, 643), (705, 704, 702, 703), (531, 530, 526, 527), (661, 660, 654, 655), (623, 622, 624, 625), (651, 650, 648, 649), (525, 524, 520, 521), (579, 578, 580, 581), (657, 656, 660, 661), (659, 658, 656, 657), (521, 520, 512, 513), (707, 706, 708, 709), (643, 642, 640, 641), (739, 738, 736, 737), (565, 564, 566, 567), (679, 678, 676, 677), (647, 646, 644, 645), (631, 630, 632, 633), (737, 736, 732, 733), (553, 552, 534, 535), (627, 626, 628, 629), (725, 724, 720, 721), (587, 586, 588, 589), (635, 634, 666, 667), (583, 582, 584, 585), (523, 522, 528, 529), (687, 686, 730, 731), (193, 638, 636, 640, 642, 644, 646, 648, 650, 668, 670, 672, 674, 676, 678, 680, 682, 700, 702, 704, 710, 708, 706, 712, 714, 734, 732, 736, 738, 740, 742, 744, 746, 748, 750, 752, 754, 756, 758, 760, 764, 762, 766, 716, 718, 720, 724, 726, 722, 728, 730, 686, 684, 688, 694, 692, 690, 696, 698, 652, 654, 660, 656, 658, 662, 664, 321, 319, 317, 315, 313, 311, 309, 307, 305, 303, 301, 299, 297, 295, 293, 291, 289, 287, 285, 283, 281, 279, 277, 275, 273, 271, 269, 267, 265, 263, 261, 259, 257, 255, 253, 251, 249, 247, 245, 243, 241, 239, 237, 235, 233, 231, 229, 227, 225, 223, 221, 219, 217, 215, 213, 211, 209, 207, 205, 203, 201, 199, 197, 195), (681, 680, 678, 679), (641, 640, 636, 637), (715, 714, 712, 713), (589, 588, 590, 591), (735, 734, 714, 715), (611, 610, 614, 615), (767, 766, 762, 763), (691, 690, 692, 693), (557, 556, 558, 559), (721, 720, 718, 719), (573, 572, 574, 575), (655, 654, 652, 653), (96, 665, 663, 659, 657, 661, 655, 653, 699, 697, 691, 693, 695, 689, 685, 687, 731, 729, 723, 727, 725, 721, 719, 717, 767, 763, 765, 761, 759, 757, 755, 753, 751, 749, 747, 745, 743, 741, 739, 737, 733, 735, 715, 713, 707, 709, 711, 705, 703, 701, 683, 681, 679, 677, 675, 673, 671, 669, 651, 649, 647, 645, 643, 641, 637, 639, 32, 33, 34, 35, 36, 37, 38, 39, 40, 41, 42, 43, 44, 45, 46, 47, 48, 49, 50, 51, 52, 53, 54, 55, 56, 57, 58, 59, 60, 61, 62, 63, 64, 65, 66, 67, 68, 69, 70, 71, 72, 73, 74, 75, 76, 77, 78, 79, 80, 81, 82, 83, 84, 85, 86, 87, 88, 89, 90, 91, 92, 93, 94, 95), (581, 580, 582, 583), (667, 666, 664, 665), (559, 558, 560, 561), (733, 732, 734, 735), (727, 726, 724, 725), (593, 592, 594, 595), (563, 562, 564, 565), (765, 764, 760, 761), (699, 698, 696, 697), (543, 542, 544, 545), (551, 550, 552, 553), (703, 702, 700, 701), (575, 574, 578, 579), (539, 538, 540, 541), (625, 624, 626, 627), (639, 638, 606, 607), (555, 554, 556, 557), (653, 652, 698, 699), (763, 762, 764, 765), (569, 568, 586, 587), (519, 518, 522, 523), (605, 604, 608, 609), (701, 700, 682, 683), (547, 546, 548, 549), (673, 672, 670, 671), (723, 722, 726, 727), (595, 594, 596, 597), (757, 756, 754, 755), (675, 674, 672, 673), (669, 668, 650, 651), (545, 544, 546, 547), (683, 682, 680, 681), (591, 590, 592, 593), (517, 516, 518, 519), (633, 632, 634, 635), (747, 746, 744, 745), (649, 648, 646, 647), (637, 636, 638, 639), (603, 602, 600, 601), (513, 512, 514, 515), (541, 540, 542, 543), (629, 628, 630, 631), (577, 576, 572, 573), (663, 662, 658, 659), (745, 744, 742, 743), (759, 758, 756, 757), (549, 548, 550, 551), (755, 754, 752, 753), (601, 600, 622, 623), (533, 532, 536, 537), (719, 718, 716, 717), (689, 688, 684, 685), (749, 748, 746, 747), (567, 566, 568, 569), (693, 692, 694, 695)])
_uv = me_cylinder_001.uv_layers.new(name='UVMap')
_uv.uv.foreach_set('vector', [0.2618, 0.4897, 0.2735, 0.4888, 0.2852, 0.4874, 0.2968, 0.4854, 0.3083, 0.4828, 0.3197, 0.4797, 0.3309, 0.476, 0.3418, 0.4717, 0.3526, 0.467, 0.3631, 0.4617, 0.3734, 0.4559, 0.3833, 0.4496, 0.393, 0.4428, 0.4023, 0.4355, 0.4112, 0.4278, 0.4197, 0.4197, 0.4278, 0.4112, 0.4355, 0.4023, 0.4428, 0.393, 0.4496, 0.3833, 0.4559, 0.3734, 0.4617, 0.3631, 0.467, 0.3526, 0.4717, 0.3418, 0.476, 0.3309, 0.4797, 0.3197, 0.4828, 0.3083, 0.4854, 0.2968, 0.4874, 0.2852, 0.4888, 0.2735, 0.4897, 0.2618, 0.49, 0.25, 0.319, 0.25, 0.3189, 0.2534, 0.3187, 0.2568, 0.3183, 0.2601, 0.3177, 0.2635, 0.317, 0.2668, 0.3161, 0.27, 0.315, 0.2733, 0.3138, 0.2764, 0.3124, 0.2795, 0.3109, 0.2825, 0.3092, 0.2855, 0.3074, 0.2883, 0.3054, 0.2911, 0.3034, 0.2938, 0.3011, 0.2964, 0.2988, 0.2988, 0.2964, 0.3011, 0.2938, 0.3034, 0.2911, 0.3054, 0.2884, 0.3074, 0.2855, 0.3092, 0.2825, 0.3109, 0.2795, 0.3124, 0.2764, 0.3138, 0.2733, 0.315, 0.27, 0.3161, 0.2668, 0.317, 0.2635, 0.3177, 0.2601, 0.3183, 0.2568, 0.3187, 0.2534, 0.3189, 0.25, 0.319, 0.2466, 0.3189, 0.2432, 0.3187, 0.2399, 0.3183, 0.2365, 0.3177, 0.2332, 0.317, 0.23, 0.3161, 0.2267, 0.315, 0.2236, 0.3138, 0.2205, 0.3124, 0.2175, 0.3109, 0.2145, 0.3092, 0.2117, 0.3074, 0.2089, 0.3054, 0.2062, 0.3034, 0.2036, 0.3011, 0.2012, 0.2988, 0.1989, 0.2964, 0.1966, 0.2938, 0.1946, 0.2911, 0.1926, 0.2883, 0.1908, 0.2855, 0.1891, 0.2825, 0.1876, 0.2795, 0.1862, 0.2764, 0.185, 0.2733, 0.1839, 0.27, 0.183, 0.2668, 0.1823, 0.2635, 0.1817, 0.2601, 0.1813, 0.2568, 0.1811, 0.2534, 0.181, 0.25, 0.01, 0.25, 0.01029, 0.2618, 0.01116, 0.2735, 0.0126, 0.2852, 0.01461, 0.2968, 0.01719, 0.3083, 0.02033, 0.3197, 0.02403, 0.3309, 0.02827, 0.3418, 0.03304, 0.3526, 0.03834, 0.3631, 0.04415, 0.3734, 0.05045, 0.3833, 0.05723, 0.393, 0.06448, 0.4023, 0.07217, 0.4112, 0.08029, 0.4197, 0.08883, 0.4278, 0.09775, 0.4355, 0.107, 0.4428, 0.1167, 0.4496, 0.1266, 0.4559, 0.1369, 0.4617, 0.1474, 0.467, 0.1582, 0.4717, 0.1691, 0.476, 0.1803, 0.4797, 0.1917, 0.4828, 0.2032, 0.4854, 0.2148, 0.4874, 0.2265, 0.4888, 0.2382, 0.4897, 0.25, 0.49, 1.0, 0.5, 1.0, 1.0, 0.9922, 1.0, 0.9922, 0.5, 0.9922, 0.5, 0.9922, 1.0, 0.9844, 1.0, 0.9844, 0.5, 0.9844, 0.5, 0.9844, 1.0, 0.9766, 1.0, 0.9766, 0.5, 0.9766, 0.5, 0.9766, 1.0, 0.9688, 1.0, 0.9688, 0.5, 0.9688, 0.5, 0.9688, 1.0, 0.9609, 1.0, 0.9609, 0.5, 0.9609, 0.5, 0.9609, 1.0, 0.9531, 1.0, 0.9531, 0.5, 0.9531, 0.5, 0.9531, 1.0, 0.9453, 1.0, 0.9453, 0.5, 0.9453, 0.5, 0.9453, 1.0, 0.9375, 1.0, 0.9375, 0.5, 0.9375, 0.5, 0.9375, 1.0, 0.9297, 1.0, 0.9297, 0.5, 0.9297, 0.5, 0.9297, 1.0, 0.9219, 1.0, 0.9219, 0.5, 0.9219, 0.5, 0.9219, 1.0, 0.9141, 1.0, 0.9141, 0.5, 0.9141, 0.5, 0.9141, 1.0, 0.9062, 1.0, 0.9062, 0.5, 0.9062, 0.5, 0.9062, 1.0, 0.8984, 1.0, 0.8984, 0.5, 0.8984, 0.5, 0.8984, 1.0, 0.8906, 1.0, 0.8906, 0.5, 0.8906, 0.5, 0.8906, 1.0, 0.8828, 1.0, 0.8828, 0.5, 0.8828, 0.5, 0.8828, 1.0, 0.875, 1.0, 0.875, 0.5, 0.875, 0.5, 0.875, 1.0, 0.8672, 1.0, 0.8672, 0.5, 0.8672, 0.5, 0.8672, 1.0, 0.8594, 1.0, 0.8594, 0.5, 0.8594, 0.5, 0.8594, 1.0, 0.8516, 1.0, 0.8516, 0.5, 0.8516, 0.5, 0.8516, 1.0, 0.8438, 1.0, 0.8438, 0.5, 0.8438, 0.5, 0.8438, 1.0, 0.8359, 1.0, 0.8359, 0.5, 0.8359, 0.5, 0.8359, 1.0, 0.8281, 1.0, 0.8281, 0.5, 0.8281, 0.5, 0.8281, 1.0, 0.8203, 1.0, 0.8203, 0.5, 0.8203, 0.5, 0.8203, 1.0, 0.8125, 1.0, 0.8125, 0.5, 0.8125, 0.5, 0.8125, 1.0, 0.8047, 1.0, 0.8047, 0.5, 0.8047, 0.5, 0.8047, 1.0, 0.7969, 1.0, 0.7969, 0.5, 0.7969, 0.5, 0.7969, 1.0, 0.7891, 1.0, 0.7891, 0.5, 0.7891, 0.5, 0.7891, 1.0, 0.7812, 1.0, 0.7812, 0.5, 0.7812, 0.5, 0.7812, 1.0, 0.7734, 1.0, 0.7734, 0.5, 0.7734, 0.5, 0.7734, 1.0, 0.7656, 1.0, 0.7656, 0.5, 0.7656, 0.5, 0.7656, 1.0, 0.7578, 1.0, 0.7578, 0.5, 0.7578, 0.5, 0.7578, 1.0, 0.75, 1.0, 0.75, 0.5, 0.75, 0.5, 0.75, 1.0, 0.7422, 1.0, 0.7422, 0.5, 0.7422, 0.5, 0.7422, 1.0, 0.7344, 1.0, 0.7344, 0.5, 0.7344, 0.5, 0.7344, 1.0, 0.7266, 1.0, 0.7266, 0.5, 0.7266, 0.5, 0.7266, 1.0, 0.7188, 1.0, 0.7188, 0.5, 0.7188, 0.5, 0.7188, 1.0, 0.7109, 1.0, 0.7109, 0.5, 0.7109, 0.5, 0.7109, 1.0, 0.7031, 1.0, 0.7031, 0.5, 0.7031, 0.5, 0.7031, 1.0, 0.6953, 1.0, 0.6953, 0.5, 0.6953, 0.5, 0.6953, 1.0, 0.6875, 1.0, 0.6875, 0.5, 0.6875, 0.5, 0.6875, 1.0, 0.6797, 1.0, 0.6797, 0.5, 0.6797, 0.5, 0.6797, 1.0, 0.6719, 1.0, 0.6719, 0.5, 0.6719, 0.5, 0.6719, 1.0, 0.6641, 1.0, 0.6641, 0.5, 0.6641, 0.5, 0.6641, 1.0, 0.6562, 1.0, 0.6562, 0.5, 0.6562, 0.5, 0.6562, 1.0, 0.6484, 1.0, 0.6484, 0.5, 0.6484, 0.5, 0.6484, 1.0, 0.6406, 1.0, 0.6406, 0.5, 0.6406, 0.5, 0.6406, 1.0, 0.6328, 1.0, 0.6328, 0.5, 0.6328, 0.5, 0.6328, 1.0, 0.625, 1.0, 0.625, 0.5, 0.625, 0.5, 0.625, 1.0, 0.6172, 1.0, 0.6172, 0.5, 0.6172, 0.5, 0.6172, 1.0, 0.6094, 1.0, 0.6094, 0.5, 0.6094, 0.5, 0.6094, 1.0, 0.6016, 1.0, 0.6016, 0.5, 0.6016, 0.5, 0.6016, 1.0, 0.5938, 1.0, 0.5938, 0.5, 0.5938, 0.5, 0.5938, 1.0, 0.5859, 1.0, 0.5859, 0.5, 0.5859, 0.5, 0.5859, 1.0, 0.5781, 1.0, 0.5781, 0.5, 0.5781, 0.5, 0.5781, 1.0, 0.5703, 1.0, 0.5703, 0.5, 0.5703, 0.5, 0.5703, 1.0, 0.5625, 1.0, 0.5625, 0.5, 0.5625, 0.5, 0.5625, 1.0, 0.5547, 1.0, 0.5547, 0.5, 0.5547, 0.5, 0.5547, 1.0, 0.5469, 1.0, 0.5469, 0.5, 0.5469, 0.5, 0.5469, 1.0, 0.5391, 1.0, 0.5391, 0.5, 0.5391, 0.5, 0.5391, 1.0, 0.5312, 1.0, 0.5312, 0.5, 0.5312, 0.5, 0.5312, 1.0, 0.5234, 1.0, 0.5234, 0.5, 0.5234, 0.5, 0.5234, 1.0, 0.5156, 1.0, 0.5156, 0.5, 0.5156, 0.5, 0.5156, 1.0, 0.5078, 1.0, 0.5078, 0.5, 0.5078, 0.5, 0.5078, 1.0, 0.5, 1.0, 0.5, 0.5, 0.5, 0.5, 0.5, 1.0, 0.4922, 1.0, 0.4922, 0.5, 0.4922, 0.5, 0.4922, 1.0, 0.4844, 1.0, 0.4844, 0.5, 0.4844, 0.5, 0.4844, 1.0, 0.4766, 1.0, 0.4766, 0.5, 0.4766, 0.5, 0.4766, 1.0, 0.4688, 1.0, 0.4688, 0.5, 0.4688, 0.5, 0.4688, 1.0, 0.4609, 1.0, 0.4609, 0.5, 0.4609, 0.5, 0.4609, 1.0, 0.4531, 1.0, 0.4531, 0.5, 0.4531, 0.5, 0.4531, 1.0, 0.4453, 1.0, 0.4453, 0.5, 0.4453, 0.5, 0.4453, 1.0, 0.4375, 1.0, 0.4375, 0.5, 0.4375, 0.5, 0.4375, 1.0, 0.4297, 1.0, 0.4297, 0.5, 0.4297, 0.5, 0.4297, 1.0, 0.4219, 1.0, 0.4219, 0.5, 0.4219, 0.5, 0.4219, 1.0, 0.4141, 1.0, 0.4141, 0.5, 0.4141, 0.5, 0.4141, 1.0, 0.4062, 1.0, 0.4062, 0.5, 0.4062, 0.5, 0.4062, 1.0, 0.3984, 1.0, 0.3984, 0.5, 0.3984, 0.5, 0.3984, 1.0, 0.3906, 1.0, 0.3906, 0.5, 0.3906, 0.5, 0.3906, 1.0, 0.3828, 1.0, 0.3828, 0.5, 0.3828, 0.5, 0.3828, 1.0, 0.375, 1.0, 0.375, 0.5, 0.375, 0.5, 0.375, 1.0, 0.3672, 1.0, 0.3672, 0.5, 0.3672, 0.5, 0.3672, 1.0, 0.3594, 1.0, 0.3594, 0.5, 0.3594, 0.5, 0.3594, 1.0, 0.3516, 1.0, 0.3516, 0.5, 0.3516, 0.5, 0.3516, 1.0, 0.3438, 1.0, 0.3438, 0.5, 0.3438, 0.5, 0.3438, 1.0, 0.3359, 1.0, 0.3359, 0.5, 0.3359, 0.5, 0.3359, 1.0, 0.3281, 1.0, 0.3281, 0.5, 0.3281, 0.5, 0.3281, 1.0, 0.3203, 1.0, 0.3203, 0.5, 0.3203, 0.5, 0.3203, 1.0, 0.3125, 1.0, 0.3125, 0.5, 0.3125, 0.5, 0.3125, 1.0, 0.3047, 1.0, 0.3047, 0.5, 0.3047, 0.5, 0.3047, 1.0, 0.2969, 1.0, 0.2969, 0.5, 0.2969, 0.5, 0.2969, 1.0, 0.2891, 1.0, 0.2891, 0.5, 0.2891, 0.5, 0.2891, 1.0, 0.2812, 1.0, 0.2812, 0.5, 0.2812, 0.5, 0.2812, 1.0, 0.2734, 1.0, 0.2734, 0.5, 0.2734, 0.5, 0.2734, 1.0, 0.2656, 1.0, 0.2656, 0.5, 0.2656, 0.5, 0.2656, 1.0, 0.2578, 1.0, 0.2578, 0.5, 0.2578, 0.5, 0.2578, 1.0, 0.25, 1.0, 0.25, 0.5, 0.25, 0.5, 0.25, 1.0, 0.2422, 1.0, 0.2422, 0.5, 0.2422, 0.5, 0.2422, 1.0, 0.2344, 1.0, 0.2344, 0.5, 0.2344, 0.5, 0.2344, 1.0, 0.2266, 1.0, 0.2266, 0.5, 0.2266, 0.5, 0.2266, 1.0, 0.2188, 1.0, 0.2188, 0.5, 0.2188, 0.5, 0.2188, 1.0, 0.2109, 1.0, 0.2109, 0.5, 0.2109, 0.5, 0.2109, 1.0, 0.2031, 1.0, 0.2031, 0.5, 0.2031, 0.5, 0.2031, 1.0, 0.1953, 1.0, 0.1953, 0.5, 0.1953, 0.5, 0.1953, 1.0, 0.1875, 1.0, 0.1875, 0.5, 0.1875, 0.5, 0.1875, 1.0, 0.1797, 1.0, 0.1797, 0.5, 0.1797, 0.5, 0.1797, 1.0, 0.1719, 1.0, 0.1719, 0.5, 0.1719, 0.5, 0.1719, 1.0, 0.1641, 1.0, 0.1641, 0.5, 0.1641, 0.5, 0.1641, 1.0, 0.1562, 1.0, 0.1562, 0.5, 0.1562, 0.5, 0.1562, 1.0, 0.1484, 1.0, 0.1484, 0.5, 0.1484, 0.5, 0.1484, 1.0, 0.1406, 1.0, 0.1406, 0.5, 0.1406, 0.5, 0.1406, 1.0, 0.1328, 1.0, 0.1328, 0.5, 0.1328, 0.5, 0.1328, 1.0, 0.125, 1.0, 0.125, 0.5, 0.125, 0.5, 0.125, 1.0, 0.1172, 1.0, 0.1172, 0.5, 0.1172, 0.5, 0.1172, 1.0, 0.1094, 1.0, 0.1094, 0.5, 0.1094, 0.5, 0.1094, 1.0, 0.1016, 1.0, 0.1016, 0.5, 0.1016, 0.5, 0.1016, 1.0, 0.09375, 1.0, 0.09375, 0.5, 0.09375, 0.5, 0.09375, 1.0, 0.08594, 1.0, 0.08594, 0.5, 0.08594, 0.5, 0.08594, 1.0, 0.07812, 1.0, 0.07812, 0.5, 0.07812, 0.5, 0.07812, 1.0, 0.07031, 1.0, 0.07031, 0.5, 0.07031, 0.5, 0.07031, 1.0, 0.0625, 1.0, 0.0625, 0.5, 0.0625, 0.5, 0.0625, 1.0, 0.05469, 1.0, 0.05469, 0.5, 0.05469, 0.5, 0.05469, 1.0, 0.04688, 1.0, 0.04688, 0.5, 0.04688, 0.5, 0.04688, 1.0, 0.03906, 1.0, 0.03906, 0.5, 0.03906, 0.5, 0.03906, 1.0, 0.03125, 1.0, 0.03125, 0.5, 0.03125, 0.5, 0.03125, 1.0, 0.02344, 1.0, 0.02344, 0.5, 0.02344, 0.5, 0.02344, 1.0, 0.01562, 1.0, 0.01562, 0.5, 0.2618, 0.4897, 0.25, 0.49, 0.2382, 0.4897, 0.2265, 0.4888, 0.2148, 0.4874, 0.2032, 0.4854, 0.1917, 0.4828, 0.1803, 0.4797, 0.1691, 0.476, 0.1582, 0.4717, 0.1474, 0.467, 0.1369, 0.4617, 0.1266, 0.4559, 0.1167, 0.4496, 0.107, 0.4428, 0.09775, 0.4355, 0.08883, 0.4278, 0.08029, 0.4197, 0.07217, 0.4112, 0.06448, 0.4023, 0.05723, 0.393, 0.05045, 0.3833, 0.04415, 0.3734, 0.03834, 0.3631, 0.03304, 0.3526, 0.02827, 0.3418, 0.02403, 0.3309, 0.02033, 0.3197, 0.01719, 0.3083, 0.01461, 0.2968, 0.0126, 0.2852, 0.01116, 0.2735, 0.01029, 0.2618, 0.01, 0.25, 0.19, 0.25, 0.1901, 0.2529, 0.1903, 0.2559, 0.1906, 0.2588, 0.1912, 0.2617, 0.1918, 0.2646, 0.1926, 0.2674, 0.1935, 0.2702, 0.1946, 0.273, 0.1958, 0.2757, 0.1971, 0.2783, 0.1985, 0.2808, 0.2001, 0.2833, 0.2018, 0.2857, 0.2036, 0.2881, 0.2055, 0.2903, 0.2076, 0.2924, 0.2097, 0.2945, 0.2119, 0.2964, 0.2143, 0.2982, 0.2167, 0.2999, 0.2192, 0.3015, 0.2217, 0.3029, 0.2243, 0.3042, 0.227, 0.3054, 0.2298, 0.3065, 0.2326, 0.3074, 0.2354, 0.3082, 0.2383, 0.3088, 0.2412, 0.3094, 0.2441, 0.3097, 0.2471, 0.3099, 0.25, 0.31, 0.2529, 0.3099, 0.2559, 0.3097, 0.2588, 0.3094, 0.2617, 0.3088, 0.2646, 0.3082, 0.2674, 0.3074, 0.2702, 0.3065, 0.273, 0.3054, 0.2757, 0.3042, 0.2783, 0.3029, 0.2808, 0.3015, 0.2833, 0.2999, 0.2857, 0.2982, 0.2881, 0.2964, 0.2903, 0.2945, 0.2924, 0.2924, 0.2945, 0.2903, 0.2964, 0.2881, 0.2982, 0.2857, 0.2999, 0.2833, 0.3015, 0.2808, 0.3029, 0.2783, 0.3042, 0.2757, 0.3054, 0.273, 0.3065, 0.2702, 0.3074, 0.2674, 0.3082, 0.2646, 0.3088, 0.2617, 0.3094, 0.2588, 0.3097, 0.2559, 0.3099, 0.2529, 0.31, 0.25, 0.49, 0.25, 0.4897, 0.2618, 0.4888, 0.2735, 0.4874, 0.2852, 0.4854, 0.2968, 0.4828, 0.3083, 0.4797, 0.3197, 0.476, 0.3309, 0.4717, 0.3418, 0.467, 0.3526, 0.4617, 0.3631, 0.4559, 0.3734, 0.4496, 0.3833, 0.4428, 0.393, 0.4355, 0.4023, 0.4278, 0.4112, 0.4197, 0.4197, 0.4112, 0.4278, 0.4023, 0.4355, 0.393, 0.4428, 0.3833, 0.4496, 0.3734, 0.4559, 0.3631, 0.4617, 0.3526, 0.467, 0.3418, 0.4717, 0.3309, 0.476, 0.3197, 0.4797, 0.3083, 0.4828, 0.2968, 0.4854, 0.2852, 0.4874, 0.2735, 0.4888, 0.01562, 0.5, 0.01562, 1.0, 0.007812, 1.0, 0.007812, 0.5, 0.007812, 0.5, 0.007812, 1.0, 0.0, 1.0, 0.0, 0.5, 0.75, 0.49, 0.7618, 0.4897, 0.7735, 0.4888, 0.7852, 0.4874, 0.7968, 0.4854, 0.8083, 0.4828, 0.8197, 0.4797, 0.8309, 0.476, 0.8418, 0.4717, 0.8526, 0.467, 0.8631, 0.4617, 0.8734, 0.4559, 0.8833, 0.4496, 0.893, 0.4428, 0.9023, 0.4355, 0.9112, 0.4278, 0.9197, 0.4197, 0.9278, 0.4112, 0.9355, 0.4023, 0.9428, 0.393, 0.9496, 0.3833, 0.9559, 0.3734, 0.9617, 0.3631, 0.967, 0.3526, 0.9717, 0.3418, 0.976, 0.3309, 0.9797, 0.3197, 0.9828, 0.3083, 0.9854, 0.2968, 0.9874, 0.2852, 0.9888, 0.2735, 0.9897, 0.2618, 0.99, 0.25, 0.9586, 0.25, 0.9584, 0.2602, 0.9576, 0.2704, 0.9564, 0.2806, 0.9546, 0.2907, 0.9524, 0.3007, 0.9496, 0.3106, 0.9464, 0.3203, 0.9427, 0.3298, 0.9386, 0.3392, 0.934, 0.3483, 0.9289, 0.3572, 0.9235, 0.3659, 0.9176, 0.3743, 0.9113, 0.3823, 0.9046, 0.3901, 0.8975, 0.3975, 0.8901, 0.4046, 0.8823, 0.4113, 0.8743, 0.4176, 0.8659, 0.4235, 0.8573, 0.4289, 0.8483, 0.434, 0.8392, 0.4386, 0.8298, 0.4427, 0.8203, 0.4464, 0.8106, 0.4496, 0.8007, 0.4524, 0.7907, 0.4546, 0.7806, 0.4564, 0.7704, 0.4576, 0.7602, 0.4584, 0.75, 0.4586, 0.7398, 0.4584, 0.7296, 0.4576, 0.7194, 0.4564, 0.7093, 0.4546, 0.6993, 0.4524, 0.6894, 0.4496, 0.6797, 0.4464, 0.6702, 0.4427, 0.6608, 0.4386, 0.6517, 0.434, 0.6428, 0.4289, 0.6341, 0.4235, 0.6257, 0.4176, 0.6177, 0.4113, 0.6099, 0.4046, 0.6025, 0.3975, 0.5954, 0.3901, 0.5887, 0.3823, 0.5824, 0.3743, 0.5765, 0.3659, 0.5711, 0.3572, 0.566, 0.3483, 0.5614, 0.3392, 0.5573, 0.3298, 0.5536, 0.3203, 0.5504, 0.3106, 0.5476, 0.3007, 0.5454, 0.2907, 0.5436, 0.2806, 0.5424, 0.2704, 0.5416, 0.2602, 0.5414, 0.25, 0.51, 0.25, 0.5103, 0.2618, 0.5112, 0.2735, 0.5126, 0.2852, 0.5146, 0.2968, 0.5172, 0.3083, 0.5203, 0.3197, 0.524, 0.3309, 0.5283, 0.3418, 0.533, 0.3526, 0.5383, 0.3631, 0.5441, 0.3734, 0.5504, 0.3833, 0.5572, 0.393, 0.5645, 0.4023, 0.5722, 0.4112, 0.5803, 0.4197, 0.5888, 0.4278, 0.5977, 0.4355, 0.607, 0.4428, 0.6167, 0.4496, 0.6266, 0.4559, 0.6369, 0.4617, 0.6474, 0.467, 0.6582, 0.4717, 0.6691, 0.476, 0.6803, 0.4797, 0.6917, 0.4828, 0.7032, 0.4854, 0.7148, 0.4874, 0.7265, 0.4888, 0.7382, 0.4897, 0.3672, 0.6806, 0.3672, 1.0, 0.375, 1.0, 0.375, 0.6806, 0.07812, 0.6806, 0.07812, 1.0, 0.08594, 1.0, 0.08594, 0.6806, 0.9688, 0.6806, 0.9688, 1.0, 0.9766, 1.0, 0.9766, 0.6806, 0.5312, 0.6806, 0.5312, 1.0, 0.5391, 1.0, 0.5391, 0.6806, 0.375, 0.6806, 0.375, 1.0, 0.3828, 1.0, 0.3828, 0.6806, 0.6562, 0.6806, 0.6562, 1.0, 0.6641, 1.0, 0.6641, 0.6806, 0.7578, 0.6806, 0.7578, 1.0, 0.7656, 1.0, 0.7656, 0.6806, 0.7734, 0.6806, 0.7734, 1.0, 0.7812, 1.0, 0.7812, 0.6806, 0.8047, 0.6806, 0.8047, 1.0, 0.8125, 1.0, 0.8125, 0.6806, 0.3359, 0.6806, 0.3359, 1.0, 0.3438, 1.0, 0.3438, 0.6806, 0.7969, 0.6806, 0.7969, 1.0, 0.8047, 1.0, 0.8047, 0.6806, 0.0, 0.6806, 0.0, 1.0, 0.007812, 1.0, 0.007812, 0.6806, 0.4531, 0.6806, 0.4531, 1.0, 0.4609, 1.0, 0.4609, 0.6806, 0.8828, 0.6806, 0.8828, 1.0, 0.8906, 1.0, 0.8906, 0.6806, 0.8281, 0.6806, 0.8281, 1.0, 0.8359, 1.0, 0.8359, 0.6806, 0.9531, 0.6806, 0.9531, 1.0, 0.9609, 1.0, 0.9609, 0.6806, 0.6016, 0.6806, 0.6016, 1.0, 0.6094, 1.0, 0.6094, 0.6806, 0.7891, 0.6806, 0.7891, 1.0, 0.7969, 1.0, 0.7969, 0.6806, 0.4844, 0.6806, 0.4844, 1.0, 0.4922, 1.0, 0.4922, 0.6806, 0.6797, 0.6806, 0.6797, 1.0, 0.6875, 1.0, 0.6875, 0.6806, 0.1562, 0.6806, 0.1562, 1.0, 0.1641, 1.0, 0.1641, 0.6806, 0.03125, 0.6806, 0.03125, 1.0, 0.03906, 1.0, 0.03906, 0.6806, 0.5234, 0.6806, 0.5234, 1.0, 0.5312, 1.0, 0.5312, 0.6806, 0.5938, 0.6806, 0.5938, 1.0, 0.6016, 1.0, 0.6016, 0.6806, 0.3516, 0.6806, 0.3516, 1.0, 0.3594, 1.0, 0.3594, 0.6806, 0.51, 0.25, 0.5414, 0.25, 0.5416, 0.2398, 0.5424, 0.2296, 0.5436, 0.2194, 0.5454, 0.2093, 0.5476, 0.1993, 0.5504, 0.1894, 0.5536, 0.1797, 0.5573, 0.1702, 0.5614, 0.1608, 0.566, 0.1517, 0.5711, 0.1428, 0.5765, 0.1341, 0.5824, 0.1257, 0.5887, 0.1177, 0.5954, 0.1099, 0.6025, 0.1025, 0.6099, 0.09542, 0.6177, 0.08874, 0.6257, 0.08244, 0.6341, 0.07654, 0.6428, 0.07106, 0.6517, 0.06602, 0.6608, 0.06141, 0.6702, 0.05727, 0.6797, 0.05358, 0.6894, 0.05037, 0.6993, 0.04764, 0.7093, 0.04539, 0.7194, 0.04364, 0.7296, 0.04239, 0.7398, 0.04164, 0.75, 0.04138, 0.7602, 0.04164, 0.7704, 0.04239, 0.7806, 0.04364, 0.7907, 0.04539, 0.8007, 0.04764, 0.8106, 0.05037, 0.8203, 0.05358, 0.8298, 0.05727, 0.8392, 0.06141, 0.8483, 0.06602, 0.8572, 0.07106, 0.8659, 0.07654, 0.8743, 0.08244, 0.8823, 0.08874, 0.8901, 0.09543, 0.8975, 0.1025, 0.9046, 0.1099, 0.9113, 0.1177, 0.9176, 0.1257, 0.9235, 0.1341, 0.9289, 0.1428, 0.934, 0.1517, 0.9386, 0.1608, 0.9427, 0.1702, 0.9464, 0.1797, 0.9496, 0.1894, 0.9524, 0.1993, 0.9546, 0.2093, 0.9564, 0.2194, 0.9576, 0.2296, 0.9584, 0.2398, 0.9586, 0.25, 0.99, 0.25, 0.9897, 0.2382, 0.9888, 0.2265, 0.9874, 0.2148, 0.9854, 0.2032, 0.9828, 0.1917, 0.9797, 0.1803, 0.976, 0.1691, 0.9717, 0.1582, 0.967, 0.1474, 0.9617, 0.1369, 0.9559, 0.1266, 0.9496, 0.1167, 0.9428, 0.107, 0.9355, 0.09775, 0.9278, 0.08883, 0.9197, 0.08029, 0.9112, 0.07217, 0.9023, 0.06448, 0.893, 0.05723, 0.8833, 0.05045, 0.8734, 0.04415, 0.8631, 0.03834, 0.8526, 0.03304, 0.8418, 0.02827, 0.8309, 0.02403, 0.8197, 0.02033, 0.8083, 0.01719, 0.7968, 0.01461, 0.7852, 0.0126, 0.7735, 0.01116, 0.7618, 0.01029, 0.75, 0.01, 0.7382, 0.01029, 0.7265, 0.01116, 0.7148, 0.0126, 0.7032, 0.01461, 0.6917, 0.01719, 0.6803, 0.02033, 0.6691, 0.02403, 0.6582, 0.02827, 0.6474, 0.03304, 0.6369, 0.03834, 0.6266, 0.04414, 0.6167, 0.05045, 0.607, 0.05723, 0.5977, 0.06448, 0.5888, 0.07217, 0.5803, 0.08029, 0.5722, 0.08883, 0.5645, 0.09774, 0.5572, 0.107, 0.5504, 0.1167, 0.5441, 0.1266, 0.5383, 0.1369, 0.533, 0.1474, 0.5283, 0.1582, 0.524, 0.1691, 0.5203, 0.1803, 0.5172, 0.1917, 0.5146, 0.2032, 0.5126, 0.2148, 0.5112, 0.2265, 0.5103, 0.2382, 0.5781, 0.6806, 0.5781, 1.0, 0.5859, 1.0, 0.5859, 0.6806, 0.4219, 0.6806, 0.4219, 1.0, 0.4297, 1.0, 0.4297, 0.6806, 0.8125, 0.6806, 0.8125, 1.0, 0.8203, 1.0, 0.8203, 0.6806, 0.3125, 0.6806, 0.3125, 1.0, 0.3203, 1.0, 0.3203, 0.6806, 0.8203, 0.6806, 0.8203, 1.0, 0.8281, 1.0, 0.8281, 0.6806, 0.04688, 0.6806, 0.04688, 1.0, 0.05469, 1.0, 0.05469, 0.6806, 0.1641, 0.6806, 0.1641, 1.0, 0.1719, 1.0, 0.1719, 0.6806, 0.25, 0.6806, 0.25, 1.0, 0.2578, 1.0, 0.2578, 0.6806, 0.4922, 0.6806, 0.4922, 1.0, 0.5, 1.0, 0.5, 0.6806, 0.7188, 0.6806, 0.7188, 1.0, 0.7266, 1.0, 0.7266, 0.6806, 0.6094, 0.6806, 0.6094, 1.0, 0.6172, 1.0, 0.6172, 0.6806, 0.9609, 0.6806, 0.9609, 1.0, 0.9688, 1.0, 0.9688, 0.6806, 0.2812, 0.6806, 0.2812, 1.0, 0.2891, 1.0, 0.2891, 0.6806, 0.1875, 0.6806, 0.1875, 1.0, 0.1953, 1.0, 0.1953, 0.6806, 0.6953, 0.6806, 0.6953, 1.0, 0.7031, 1.0, 0.7031, 0.6806, 0.9766, 0.6806, 0.9766, 1.0, 0.9844, 1.0, 0.9844, 0.6806, 0.8594, 0.6806, 0.8594, 1.0, 0.8672, 1.0, 0.8672, 0.6806, 0.2734, 0.6806, 0.2734, 1.0, 0.2812, 1.0, 0.2812, 0.6806, 0.2656, 0.6806, 0.2656, 1.0, 0.2734, 1.0, 0.2734, 0.6806, 0.9844, 0.6806, 0.9844, 1.0, 0.9922, 1.0, 0.9922, 0.6806, 0.5859, 0.6806, 0.5859, 1.0, 0.5938, 1.0, 0.5938, 0.6806, 0.7266, 0.6806, 0.7266, 1.0, 0.7344, 1.0, 0.7344, 0.6806, 0.5391, 0.6806, 0.5391, 1.0, 0.5469, 1.0, 0.5469, 0.6806, 0.09375, 0.6806, 0.09375, 1.0, 0.1016, 1.0, 0.1016, 0.6806, 0.6484, 0.6806, 0.6484, 1.0, 0.6562, 1.0, 0.6562, 0.6806, 0.7109, 0.6806, 0.7109, 1.0, 0.7188, 1.0, 0.7188, 0.6806, 0.2188, 0.6806, 0.2188, 1.0, 0.2266, 1.0, 0.2266, 0.6806, 0.5469, 0.6806, 0.5469, 1.0, 0.5547, 1.0, 0.5547, 0.6806, 0.9453, 0.6806, 0.9453, 1.0, 0.9531, 1.0, 0.9531, 0.6806, 0.2031, 0.6806, 0.2031, 1.0, 0.2109, 1.0, 0.2109, 0.6806, 0.3984, 0.6806, 0.3984, 1.0, 0.4062, 1.0, 0.4062, 0.6806, 0.1172, 0.6806, 0.1172, 1.0, 0.125, 1.0, 0.125, 0.6806, 0.2344, 0.6806, 0.2344, 1.0, 0.2422, 1.0, 0.2422, 0.6806, 0.875, 0.6806, 0.875, 1.0, 0.8828, 1.0, 0.8828, 0.6806, 0.02344, 0.6806, 0.02344, 1.0, 0.03125, 1.0, 0.03125, 0.6806, 0.3594, 0.6806, 0.3594, 1.0, 0.3672, 1.0, 0.3672, 0.6806, 0.6406, 0.6806, 0.6406, 1.0, 0.6484, 1.0, 0.6484, 0.6806, 0.7344, 0.6806, 0.7344, 1.0, 0.7422, 1.0, 0.7422, 0.6806, 0.5703, 0.6806, 0.5703, 1.0, 0.5781, 1.0, 0.5781, 0.6806, 0.125, 0.6806, 0.125, 1.0, 0.1328, 1.0, 0.1328, 0.6806, 0.5625, 0.6806, 0.5625, 1.0, 0.5703, 1.0, 0.5703, 0.6806, 0.7812, 0.6806, 0.7812, 1.0, 0.7891, 1.0, 0.7891, 0.6806, 0.4297, 0.6806, 0.4297, 1.0, 0.4375, 1.0, 0.4375, 0.6806, 0.3203, 0.6806, 0.3203, 1.0, 0.3281, 1.0, 0.3281, 0.6806, 0.0625, 0.6806, 0.0625, 1.0, 0.07031, 1.0, 0.07031, 0.6806, 0.4062, 0.6806, 0.4062, 1.0, 0.4141, 1.0, 0.4141, 0.6806, 0.8438, 0.6806, 0.8438, 1.0, 0.8516, 1.0, 0.8516, 0.6806, 0.2891, 0.6806, 0.2891, 1.0, 0.2969, 1.0, 0.2969, 0.6806, 0.8672, 0.6806, 0.8672, 1.0, 0.875, 1.0, 0.875, 0.6806, 0.2422, 0.6806, 0.2422, 1.0, 0.25, 1.0, 0.25, 0.6806, 0.07031, 0.6806, 0.07031, 1.0, 0.07812, 1.0, 0.07812, 0.6806, 0.5547, 0.6806, 0.5547, 1.0, 0.5625, 1.0, 0.5625, 0.6806, 0.3906, 0.6806, 0.3906, 1.0, 0.3984, 1.0, 0.3984, 0.6806, 0.1406, 0.6806, 0.1406, 1.0, 0.1484, 1.0, 0.1484, 0.6806, 0.08594, 0.6806, 0.08594, 1.0, 0.09375, 1.0, 0.09375, 0.6806, 0.4453, 0.6806, 0.4453, 1.0, 0.4531, 1.0, 0.4531, 0.6806, 0.3047, 0.6806, 0.3047, 1.0, 0.3125, 1.0, 0.3125, 0.6806, 0.9062, 0.6806, 0.9062, 1.0, 0.9141, 1.0, 0.9141, 0.6806, 0.9375, 0.6806, 0.9375, 1.0, 0.9453, 1.0, 0.9453, 0.6806, 0.6172, 0.6806, 0.6172, 1.0, 0.625, 1.0, 0.625, 0.6806, 0.8516, 0.6806, 0.8516, 1.0, 0.8594, 1.0, 0.8594, 0.6806, 0.8906, 0.6806, 0.8906, 1.0, 0.8984, 1.0, 0.8984, 0.6806, 0.1953, 0.6806, 0.1953, 1.0, 0.2031, 1.0, 0.2031, 0.6806, 0.75, 0.6806, 0.75, 1.0, 0.7578, 1.0, 0.7578, 0.6806, 0.05469, 0.6806, 0.05469, 1.0, 0.0625, 1.0, 0.0625, 0.6806, 0.2969, 0.6806, 0.2969, 1.0, 0.3047, 1.0, 0.3047, 0.6806, 0.4375, 0.6806, 0.4375, 1.0, 0.4453, 1.0, 0.4453, 0.6806, 0.1094, 0.6806, 0.1094, 1.0, 0.1172, 1.0, 0.1172, 0.6806, 0.01562, 0.6806, 0.01562, 1.0, 0.02344, 1.0, 0.02344, 0.6806, 0.7656, 0.6806, 0.7656, 1.0, 0.7734, 1.0, 0.7734, 0.6806, 0.625, 0.6806, 0.625, 1.0, 0.6328, 1.0, 0.6328, 0.6806, 0.9219, 0.6806, 0.9219, 1.0, 0.9297, 1.0, 0.9297, 0.6806, 0.6719, 0.6806, 0.6719, 1.0, 0.6797, 1.0, 0.6797, 0.6806, 0.3828, 0.6806, 0.3828, 1.0, 0.3906, 1.0, 0.3906, 0.6806, 0.1484, 0.6806, 0.1484, 1.0, 0.1562, 1.0, 0.1562, 0.6806, 0.4688, 0.6806, 0.4688, 1.0, 0.4766, 1.0, 0.4766, 0.6806, 0.6641, 0.6806, 0.6641, 1.0, 0.6719, 1.0, 0.6719, 0.6806, 0.6875, 0.6806, 0.6875, 1.0, 0.6953, 1.0, 0.6953, 0.6806, 0.9141, 0.6806, 0.9141, 1.0, 0.9219, 1.0, 0.9219, 0.6806, 0.6328, 0.6806, 0.6328, 1.0, 0.6406, 1.0, 0.6406, 0.6806, 0.1328, 0.6806, 0.1328, 1.0, 0.1406, 1.0, 0.1406, 0.6806, 0.007812, 0.6806, 0.007812, 1.0, 0.01562, 1.0, 0.01562, 0.6806, 0.2266, 0.6806, 0.2266, 1.0, 0.2344, 1.0, 0.2344, 0.6806, 0.5078, 0.6806, 0.5078, 1.0, 0.5156, 1.0, 0.5156, 0.6806, 0.7031, 0.6806, 0.7031, 1.0, 0.7109, 1.0, 0.7109, 0.6806, 0.7422, 0.6806, 0.7422, 1.0, 0.75, 1.0, 0.75, 0.6806, 0.1719, 0.6806, 0.1719, 1.0, 0.1797, 1.0, 0.1797, 0.6806, 0.9922, 0.6806, 0.9922, 1.0, 1.0, 1.0, 1.0, 0.6806, 0.8984, 0.6806, 0.8984, 1.0, 0.9062, 1.0, 0.9062, 0.6806, 0.2109, 0.6806, 0.2109, 1.0, 0.2188, 1.0, 0.2188, 0.6806, 0.8359, 0.6806, 0.8359, 1.0, 0.8438, 1.0, 0.8438, 0.6806, 0.2578, 0.6806, 0.2578, 1.0, 0.2656, 1.0, 0.2656, 0.6806, 0.5156, 0.6806, 0.5156, 1.0, 0.5234, 1.0, 0.5234, 0.6806, 0.4609, 0.6806, 0.4609, 1.0, 0.4688, 1.0, 0.4688, 0.6806, 0.9297, 0.6806, 0.9297, 1.0, 0.9375, 1.0, 0.9375, 0.6806, 0.4766, 0.6806, 0.4766, 1.0, 0.4844, 1.0, 0.4844, 0.6806, 0.1797, 0.6806, 0.1797, 1.0, 0.1875, 1.0, 0.1875, 0.6806, 0.03906, 0.6806, 0.03906, 1.0, 0.04688, 1.0, 0.04688, 0.6806, 0.4141, 0.6806, 0.4141, 1.0, 0.4219, 1.0, 0.4219, 0.6806, 0.3438, 0.6806, 0.3438, 1.0, 0.3516, 1.0, 0.3516, 0.6806, 0.5, 0.6806, 0.5, 1.0, 0.5078, 1.0, 0.5078, 0.6806, 0.1016, 0.6806, 0.1016, 1.0, 0.1094, 1.0, 0.1094, 0.6806, 0.3281, 0.6806, 0.3281, 1.0, 0.3359, 1.0, 0.3359, 0.6806, 0.3672, 0.6684, 0.3672, 0.8226, 0.375, 0.8226, 0.375, 0.6684, 0.07812, 0.6684, 0.07812, 0.8226, 0.08594, 0.8226, 0.08594, 0.6684, 0.9688, 0.6684, 0.9688, 0.8226, 0.9766, 0.8226, 0.9766, 0.6684, 0.5312, 0.6684, 0.5312, 0.8226, 0.5391, 0.8226, 0.5391, 0.6684, 0.375, 0.6684, 0.375, 0.8226, 0.3828, 0.8226, 0.3828, 0.6684, 0.6562, 0.6684, 0.6562, 0.8226, 0.6641, 0.8226, 0.6641, 0.6684, 0.7578, 0.6684, 0.7578, 0.8226, 0.7656, 0.8226, 0.7656, 0.6684, 0.7734, 0.6684, 0.7734, 0.8226, 0.7812, 0.8226, 0.7812, 0.6684, 0.8047, 0.6684, 0.8047, 0.8226, 0.8125, 0.8226, 0.8125, 0.6684, 0.3359, 0.6684, 0.3359, 0.8226, 0.3438, 0.8226, 0.3438, 0.6684, 0.7969, 0.6684, 0.7969, 0.8226, 0.8047, 0.8226, 0.8047, 0.6684, 0.0, 0.6684, 0.0, 0.8226, 0.007812, 0.8226, 0.007812, 0.6684, 0.4531, 0.6684, 0.4531, 0.8226, 0.4609, 0.8226, 0.4609, 0.6684, 0.8828, 0.6684, 0.8828, 0.8226, 0.8906, 0.8226, 0.8906, 0.6684, 0.8281, 0.6684, 0.8281, 0.8226, 0.8359, 0.8226, 0.8359, 0.6684, 0.9531, 0.6684, 0.9531, 0.8226, 0.9609, 0.8226, 0.9609, 0.6684, 0.6016, 0.6684, 0.6016, 0.8226, 0.6094, 0.8226, 0.6094, 0.6684, 0.7891, 0.6684, 0.7891, 0.8226, 0.7969, 0.8226, 0.7969, 0.6684, 0.4844, 0.6684, 0.4844, 0.8226, 0.4922, 0.8226, 0.4922, 0.6684, 0.6797, 0.6684, 0.6797, 0.8226, 0.6875, 0.8226, 0.6875, 0.6684, 0.1562, 0.6684, 0.1562, 0.8226, 0.1641, 0.8226, 0.1641, 0.6684, 0.03125, 0.6684, 0.03125, 0.8226, 0.03906, 0.8226, 0.03906, 0.6684, 0.5234, 0.6684, 0.5234, 0.8226, 0.5312, 0.8226, 0.5312, 0.6684, 0.5938, 0.6684, 0.5938, 0.8226, 0.6016, 0.8226, 0.6016, 0.6684, 0.3516, 0.6684, 0.3516, 0.8226, 0.3594, 0.8226, 0.3594, 0.6684, 0.5781, 0.6684, 0.5781, 0.8226, 0.5859, 0.8226, 0.5859, 0.6684, 0.4219, 0.6684, 0.4219, 0.8226, 0.4297, 0.8226, 0.4297, 0.6684, 0.8125, 0.6684, 0.8125, 0.8226, 0.8203, 0.8226, 0.8203, 0.6684, 0.3125, 0.6684, 0.3125, 0.8226, 0.3203, 0.8226, 0.3203, 0.6684, 0.8203, 0.6684, 0.8203, 0.8226, 0.8281, 0.8226, 0.8281, 0.6684, 0.04688, 0.6684, 0.04688, 0.8226, 0.05469, 0.8226, 0.05469, 0.6684, 0.1641, 0.6684, 0.1641, 0.8226, 0.1719, 0.8226, 0.1719, 0.6684, 0.25, 0.6684, 0.25, 0.8226, 0.2578, 0.8226, 0.2578, 0.6684, 0.4922, 0.6684, 0.4922, 0.8226, 0.5, 0.8226, 0.5, 0.6684, 0.7188, 0.6684, 0.7188, 0.8226, 0.7266, 0.8226, 0.7266, 0.6684, 0.6094, 0.6684, 0.6094, 0.8226, 0.6172, 0.8226, 0.6172, 0.6684, 0.9609, 0.6684, 0.9609, 0.8226, 0.9688, 0.8226, 0.9688, 0.6684, 0.2812, 0.6684, 0.2812, 0.8226, 0.2891, 0.8226, 0.2891, 0.6684, 0.1875, 0.6684, 0.1875, 0.8226, 0.1953, 0.8226, 0.1953, 0.6684, 0.6953, 0.6684, 0.6953, 0.8226, 0.7031, 0.8226, 0.7031, 0.6684, 0.9766, 0.6684, 0.9766, 0.8226, 0.9844, 0.8226, 0.9844, 0.6684, 0.8594, 0.6684, 0.8594, 0.8226, 0.8672, 0.8226, 0.8672, 0.6684, 0.2734, 0.6684, 0.2734, 0.8226, 0.2812, 0.8226, 0.2812, 0.6684, 0.2656, 0.6684, 0.2656, 0.8226, 0.2734, 0.8226, 0.2734, 0.6684, 0.9844, 0.6684, 0.9844, 0.8226, 0.9922, 0.8226, 0.9922, 0.6684, 0.5859, 0.6684, 0.5859, 0.8226, 0.5938, 0.8226, 0.5938, 0.6684, 0.7266, 0.6684, 0.7266, 0.8226, 0.7344, 0.8226, 0.7344, 0.6684, 0.5391, 0.6684, 0.5391, 0.8226, 0.5469, 0.8226, 0.5469, 0.6684, 0.09375, 0.6684, 0.09375, 0.8226, 0.1016, 0.8226, 0.1016, 0.6684, 0.6484, 0.6684, 0.6484, 0.8226, 0.6562, 0.8226, 0.6562, 0.6684, 0.7109, 0.6684, 0.7109, 0.8226, 0.7188, 0.8226, 0.7188, 0.6684, 0.2188, 0.6684, 0.2188, 0.8226, 0.2266, 0.8226, 0.2266, 0.6684, 0.5469, 0.6684, 0.5469, 0.8226, 0.5547, 0.8226, 0.5547, 0.6684, 0.9453, 0.6684, 0.9453, 0.8226, 0.9531, 0.8226, 0.9531, 0.6684, 0.2031, 0.6684, 0.2031, 0.8226, 0.2109, 0.8226, 0.2109, 0.6684, 0.3984, 0.6684, 0.3984, 0.8226, 0.4062, 0.8226, 0.4062, 0.6684, 0.1172, 0.6684, 0.1172, 0.8226, 0.125, 0.8226, 0.125, 0.6684, 0.2344, 0.6684, 0.2344, 0.8226, 0.2422, 0.8226, 0.2422, 0.6684, 0.875, 0.6684, 0.875, 0.8226, 0.8828, 0.8226, 0.8828, 0.6684, 0.02344, 0.6684, 0.02344, 0.8226, 0.03125, 0.8226, 0.03125, 0.6684, 0.3594, 0.6684, 0.3594, 0.8226, 0.3672, 0.8226, 0.3672, 0.6684, 0.49, 0.25, 0.31, 0.25, 0.3099, 0.2471, 0.3097, 0.2441, 0.3094, 0.2412, 0.3088, 0.2383, 0.3082, 0.2354, 0.3074, 0.2326, 0.3065, 0.2298, 0.3054, 0.227, 0.3042, 0.2243, 0.3029, 0.2217, 0.3015, 0.2192, 0.2999, 0.2167, 0.2982, 0.2143, 0.2964, 0.2119, 0.2945, 0.2097, 0.2924, 0.2076, 0.2903, 0.2055, 0.2881, 0.2036, 0.2857, 0.2018, 0.2833, 0.2001, 0.2808, 0.1985, 0.2783, 0.1971, 0.2757, 0.1958, 0.273, 0.1946, 0.2702, 0.1935, 0.2674, 0.1926, 0.2646, 0.1918, 0.2617, 0.1912, 0.2588, 0.1906, 0.2559, 0.1903, 0.2529, 0.1901, 0.25, 0.19, 0.2471, 0.1901, 0.2441, 0.1903, 0.2412, 0.1906, 0.2383, 0.1912, 0.2354, 0.1918, 0.2326, 0.1926, 0.2298, 0.1935, 0.227, 0.1946, 0.2243, 0.1958, 0.2217, 0.1971, 0.2192, 0.1985, 0.2167, 0.2001, 0.2143, 0.2018, 0.2119, 0.2036, 0.2097, 0.2055, 0.2076, 0.2076, 0.2055, 0.2097, 0.2036, 0.2119, 0.2018, 0.2143, 0.2001, 0.2167, 0.1985, 0.2192, 0.1971, 0.2217, 0.1958, 0.2243, 0.1946, 0.227, 0.1935, 0.2298, 0.1926, 0.2326, 0.1918, 0.2354, 0.1912, 0.2383, 0.1906, 0.2412, 0.1903, 0.2441, 0.1901, 0.2471, 0.19, 0.25, 0.01, 0.25, 0.01029, 0.2382, 0.01116, 0.2265, 0.0126, 0.2148, 0.01461, 0.2032, 0.01719, 0.1917, 0.02033, 0.1803, 0.02403, 0.1691, 0.02827, 0.1582, 0.03304, 0.1474, 0.03834, 0.1369, 0.04415, 0.1266, 0.05045, 0.1167, 0.05723, 0.107, 0.06448, 0.09774, 0.07217, 0.08883, 0.08029, 0.08029, 0.08883, 0.07217, 0.09775, 0.06448, 0.107, 0.05723, 0.1167, 0.05045, 0.1266, 0.04414, 0.1369, 0.03834, 0.1474, 0.03304, 0.1582, 0.02827, 0.1691, 0.02403, 0.1803, 0.02033, 0.1917, 0.01719, 0.2032, 0.01461, 0.2148, 0.0126, 0.2265, 0.01116, 0.2382, 0.01029, 0.25, 0.01, 0.2618, 0.01029, 0.2735, 0.01116, 0.2852, 0.0126, 0.2968, 0.01461, 0.3083, 0.01719, 0.3197, 0.02033, 0.3309, 0.02403, 0.3418, 0.02827, 0.3526, 0.03304, 0.3631, 0.03834, 0.3734, 0.04415, 0.3833, 0.05045, 0.393, 0.05723, 0.4023, 0.06448, 0.4112, 0.07217, 0.4197, 0.08029, 0.4278, 0.08883, 0.4355, 0.09775, 0.4428, 0.107, 0.4496, 0.1167, 0.4559, 0.1266, 0.4617, 0.1369, 0.467, 0.1474, 0.4717, 0.1582, 0.476, 0.1691, 0.4797, 0.1803, 0.4828, 0.1917, 0.4854, 0.2032, 0.4874, 0.2148, 0.4888, 0.2265, 0.4897, 0.2382, 0.6406, 0.6684, 0.6406, 0.8226, 0.6484, 0.8226, 0.6484, 0.6684, 0.7344, 0.6684, 0.7344, 0.8226, 0.7422, 0.8226, 0.7422, 0.6684, 0.5703, 0.6684, 0.5703, 0.8226, 0.5781, 0.8226, 0.5781, 0.6684, 0.125, 0.6684, 0.125, 0.8226, 0.1328, 0.8226, 0.1328, 0.6684, 0.5625, 0.6684, 0.5625, 0.8226, 0.5703, 0.8226, 0.5703, 0.6684, 0.7812, 0.6684, 0.7812, 0.8226, 0.7891, 0.8226, 0.7891, 0.6684, 0.4297, 0.6684, 0.4297, 0.8226, 0.4375, 0.8226, 0.4375, 0.6684, 0.3203, 0.6684, 0.3203, 0.8226, 0.3281, 0.8226, 0.3281, 0.6684, 0.0625, 0.6684, 0.0625, 0.8226, 0.07031, 0.8226, 0.07031, 0.6684, 0.4062, 0.6684, 0.4062, 0.8226, 0.4141, 0.8226, 0.4141, 0.6684, 0.8438, 0.6684, 0.8438, 0.8226, 0.8516, 0.8226, 0.8516, 0.6684, 0.2891, 0.6684, 0.2891, 0.8226, 0.2969, 0.8226, 0.2969, 0.6684, 0.01, 0.25, 0.181, 0.25, 0.1811, 0.2466, 0.1813, 0.2432, 0.1817, 0.2399, 0.1823, 0.2365, 0.183, 0.2332, 0.1839, 0.23, 0.185, 0.2267, 0.1862, 0.2236, 0.1876, 0.2205, 0.1891, 0.2175, 0.1908, 0.2145, 0.1926, 0.2117, 0.1946, 0.2089, 0.1966, 0.2062, 0.1989, 0.2036, 0.2012, 0.2012, 0.2036, 0.1989, 0.2062, 0.1966, 0.2089, 0.1946, 0.2117, 0.1926, 0.2145, 0.1908, 0.2175, 0.1891, 0.2205, 0.1876, 0.2236, 0.1862, 0.2267, 0.185, 0.23, 0.1839, 0.2332, 0.183, 0.2365, 0.1823, 0.2399, 0.1817, 0.2432, 0.1813, 0.2466, 0.1811, 0.25, 0.181, 0.2534, 0.1811, 0.2568, 0.1813, 0.2601, 0.1817, 0.2635, 0.1823, 0.2668, 0.183, 0.27, 0.1839, 0.2733, 0.185, 0.2764, 0.1862, 0.2795, 0.1876, 0.2825, 0.1891, 0.2855, 0.1908, 0.2884, 0.1926, 0.2911, 0.1946, 0.2938, 0.1966, 0.2964, 0.1989, 0.2988, 0.2012, 0.3011, 0.2036, 0.3034, 0.2062, 0.3054, 0.2089, 0.3074, 0.2117, 0.3092, 0.2145, 0.3109, 0.2175, 0.3124, 0.2205, 0.3138, 0.2236, 0.315, 0.2267, 0.3161, 0.23, 0.317, 0.2332, 0.3177, 0.2365, 0.3183, 0.2399, 0.3187, 0.2432, 0.3189, 0.2466, 0.319, 0.25, 0.49, 0.25, 0.4897, 0.2382, 0.4888, 0.2265, 0.4874, 0.2148, 0.4854, 0.2032, 0.4828, 0.1917, 0.4797, 0.1803, 0.476, 0.1691, 0.4717, 0.1582, 0.467, 0.1474, 0.4617, 0.1369, 0.4559, 0.1266, 0.4496, 0.1167, 0.4428, 0.107, 0.4355, 0.09775, 0.4278, 0.08883, 0.4197, 0.08029, 0.4112, 0.07217, 0.4023, 0.06448, 0.393, 0.05723, 0.3833, 0.05045, 0.3734, 0.04415, 0.3631, 0.03834, 0.3526, 0.03304, 0.3418, 0.02827, 0.3309, 0.02403, 0.3197, 0.02033, 0.3083, 0.01719, 0.2968, 0.01461, 0.2852, 0.0126, 0.2735, 0.01116, 0.2618, 0.01029, 0.25, 0.01, 0.2382, 0.01029, 0.2265, 0.01116, 0.2148, 0.0126, 0.2032, 0.01461, 0.1917, 0.01719, 0.1803, 0.02033, 0.1691, 0.02403, 0.1582, 0.02827, 0.1474, 0.03304, 0.1369, 0.03834, 0.1266, 0.04414, 0.1167, 0.05045, 0.107, 0.05723, 0.09775, 0.06448, 0.08883, 0.07217, 0.08029, 0.08029, 0.07217, 0.08883, 0.06448, 0.09774, 0.05723, 0.107, 0.05045, 0.1167, 0.04415, 0.1266, 0.03834, 0.1369, 0.03304, 0.1474, 0.02827, 0.1582, 0.02403, 0.1691, 0.02033, 0.1803, 0.01719, 0.1917, 0.01461, 0.2032, 0.0126, 0.2148, 0.01116, 0.2265, 0.01029, 0.2382, 0.8672, 0.6684, 0.8672, 0.8226, 0.875, 0.8226, 0.875, 0.6684, 0.2422, 0.6684, 0.2422, 0.8226, 0.25, 0.8226, 0.25, 0.6684, 0.07031, 0.6684, 0.07031, 0.8226, 0.07812, 0.8226, 0.07812, 0.6684, 0.5547, 0.6684, 0.5547, 0.8226, 0.5625, 0.8226, 0.5625, 0.6684, 0.3906, 0.6684, 0.3906, 0.8226, 0.3984, 0.8226, 0.3984, 0.6684, 0.1406, 0.6684, 0.1406, 0.8226, 0.1484, 0.8226, 0.1484, 0.6684, 0.08594, 0.6684, 0.08594, 0.8226, 0.09375, 0.8226, 0.09375, 0.6684, 0.4453, 0.6684, 0.4453, 0.8226, 0.4531, 0.8226, 0.4531, 0.6684, 0.3047, 0.6684, 0.3047, 0.8226, 0.3125, 0.8226, 0.3125, 0.6684, 0.9062, 0.6684, 0.9062, 0.8226, 0.9141, 0.8226, 0.9141, 0.6684, 0.9375, 0.6684, 0.9375, 0.8226, 0.9453, 0.8226, 0.9453, 0.6684, 0.6172, 0.6684, 0.6172, 0.8226, 0.625, 0.8226, 0.625, 0.6684, 0.8516, 0.6684, 0.8516, 0.8226, 0.8594, 0.8226, 0.8594, 0.6684, 0.8906, 0.6684, 0.8906, 0.8226, 0.8984, 0.8226, 0.8984, 0.6684, 0.1953, 0.6684, 0.1953, 0.8226, 0.2031, 0.8226, 0.2031, 0.6684, 0.75, 0.6684, 0.75, 0.8226, 0.7578, 0.8226, 0.7578, 0.6684, 0.05469, 0.6684, 0.05469, 0.8226, 0.0625, 0.8226, 0.0625, 0.6684, 0.2969, 0.6684, 0.2969, 0.8226, 0.3047, 0.8226, 0.3047, 0.6684, 0.4375, 0.6684, 0.4375, 0.8226, 0.4453, 0.8226, 0.4453, 0.6684, 0.1094, 0.6684, 0.1094, 0.8226, 0.1172, 0.8226, 0.1172, 0.6684, 0.01562, 0.6684, 0.01562, 0.8226, 0.02344, 0.8226, 0.02344, 0.6684, 0.7656, 0.6684, 0.7656, 0.8226, 0.7734, 0.8226, 0.7734, 0.6684, 0.625, 0.6684, 0.625, 0.8226, 0.6328, 0.8226, 0.6328, 0.6684, 0.9219, 0.6684, 0.9219, 0.8226, 0.9297, 0.8226, 0.9297, 0.6684, 0.6719, 0.6684, 0.6719, 0.8226, 0.6797, 0.8226, 0.6797, 0.6684, 0.3828, 0.6684, 0.3828, 0.8226, 0.3906, 0.8226, 0.3906, 0.6684, 0.1484, 0.6684, 0.1484, 0.8226, 0.1562, 0.8226, 0.1562, 0.6684, 0.4688, 0.6684, 0.4688, 0.8226, 0.4766, 0.8226, 0.4766, 0.6684, 0.6641, 0.6684, 0.6641, 0.8226, 0.6719, 0.8226, 0.6719, 0.6684, 0.6875, 0.6684, 0.6875, 0.8226, 0.6953, 0.8226, 0.6953, 0.6684, 0.9141, 0.6684, 0.9141, 0.8226, 0.9219, 0.8226, 0.9219, 0.6684, 0.6328, 0.6684, 0.6328, 0.8226, 0.6406, 0.8226, 0.6406, 0.6684, 0.1328, 0.6684, 0.1328, 0.8226, 0.1406, 0.8226, 0.1406, 0.6684, 0.007812, 0.6684, 0.007812, 0.8226, 0.01562, 0.8226, 0.01562, 0.6684, 0.2266, 0.6684, 0.2266, 0.8226, 0.2344, 0.8226, 0.2344, 0.6684, 0.5078, 0.6684, 0.5078, 0.8226, 0.5156, 0.8226, 0.5156, 0.6684, 0.7031, 0.6684, 0.7031, 0.8226, 0.7109, 0.8226, 0.7109, 0.6684, 0.7422, 0.6684, 0.7422, 0.8226, 0.75, 0.8226, 0.75, 0.6684, 0.1719, 0.6684, 0.1719, 0.8226, 0.1797, 0.8226, 0.1797, 0.6684, 0.9922, 0.6684, 0.9922, 0.8226, 1.0, 0.8226, 1.0, 0.6684, 0.8984, 0.6684, 0.8984, 0.8226, 0.9062, 0.8226, 0.9062, 0.6684, 0.2109, 0.6684, 0.2109, 0.8226, 0.2188, 0.8226, 0.2188, 0.6684, 0.8359, 0.6684, 0.8359, 0.8226, 0.8438, 0.8226, 0.8438, 0.6684, 0.2578, 0.6684, 0.2578, 0.8226, 0.2656, 0.8226, 0.2656, 0.6684, 0.5156, 0.6684, 0.5156, 0.8226, 0.5234, 0.8226, 0.5234, 0.6684, 0.4609, 0.6684, 0.4609, 0.8226, 0.4688, 0.8226, 0.4688, 0.6684, 0.9297, 0.6684, 0.9297, 0.8226, 0.9375, 0.8226, 0.9375, 0.6684, 0.4766, 0.6684, 0.4766, 0.8226, 0.4844, 0.8226, 0.4844, 0.6684, 0.1797, 0.6684, 0.1797, 0.8226, 0.1875, 0.8226, 0.1875, 0.6684, 0.03906, 0.6684, 0.03906, 0.8226, 0.04688, 0.8226, 0.04688, 0.6684, 0.4141, 0.6684, 0.4141, 0.8226, 0.4219, 0.8226, 0.4219, 0.6684, 0.3438, 0.6684, 0.3438, 0.8226, 0.3516, 0.8226, 0.3516, 0.6684, 0.5, 0.6684, 0.5, 0.8226, 0.5078, 0.8226, 0.5078, 0.6684, 0.1016, 0.6684, 0.1016, 0.8226, 0.1094, 0.8226, 0.1094, 0.6684, 0.3281, 0.6684, 0.3281, 0.8226, 0.3359, 0.8226, 0.3359, 0.6684])
me_cylinder_001.use_remesh_fix_poles = True
me_cylinder_001.use_remesh_preserve_attributes = False
me_cylinder_001.use_mirror_vertex_groups = False
me_cylinder_001.update()

# ---- objects
ob_cylinder = bpy.data.objects.new('Cylinder', me_cylinder_001)

# ---- transforms, parenting, visibility, modifiers, constraints
ob_cylinder.location = (0.0, 0.0, 0.0)
ob_cylinder.rotation_euler = (3.142, 0.0, 0.0)
ob_cylinder.scale = (0.5159, 0.5159, 7.5)
ob_cylinder.lineart.crease_threshold = 0.0

# ---- collection membership
col_collection.objects.link(ob_cylinder)

# ---- scene / render settings (as saved in the file)
scene.frame_start = 1; scene.frame_end = 250; scene.frame_set(5)
scene.render.engine = 'BLENDER_EEVEE_NEXT'
scene.cycles.use_denoising = False
scene.cycles.samples = 128
scene.cycles.sampling_pattern = 'TABULATED_SOBOL'
scene.cycles.use_adaptive_sampling = False
scene.cycles.use_light_tree = False
scene.view_settings.view_transform = 'Filmic'
bpy.context.view_layer.update()

# ---- added for rendering (the .blend has no active camera and no usable light): camera, sun
cam_auto = bpy.data.cameras.new('AutoCamera')
cam_auto.lens = 50.0
cam_auto.sensor_width = 36.0
cam_auto.clip_end = 1000.0
ob_auto_camera = bpy.data.objects.new('AutoCamera', cam_auto)
scene.collection.objects.link(ob_auto_camera)
ob_auto_camera.location = (0.185045, -0.222054, 0.155536)
ob_auto_camera.rotation_euler = (1.09748, -7.21219e-08, 0.694738)
scene.camera = ob_auto_camera
light_auto_sun = bpy.data.lights.new('AutoSun', 'SUN')
light_auto_sun.energy = 3.0
light_auto_sun.angle = 0.0523599
ob_auto_sun = bpy.data.objects.new('AutoSun', light_auto_sun)
scene.collection.objects.link(ob_auto_sun)
ob_auto_sun.rotation_euler = (0.872665, 0.174533, 0.523599)
bpy.context.view_layer.update()
